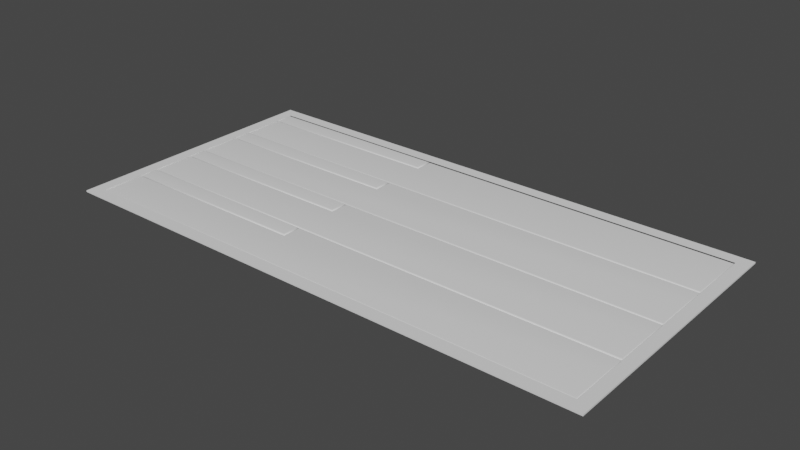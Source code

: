 # Source: Scoreboard.blend  (saved by Blender 3.6.11; exported with 4.5.12 LTS)
import bpy
from mathutils import Matrix  # noqa: F401  (used for matrix-valued properties, if any)

bpy.ops.wm.read_factory_settings(use_empty=True)
scene = bpy.context.scene
scene.name = 'Scene'

# ---- collections
col_collection = bpy.data.collections.new('Collection'); scene.collection.children.link(col_collection)
col_collection_2 = bpy.data.collections.new('Collection 2'); scene.collection.children.link(col_collection_2)

# ---- world
world_world = bpy.data.worlds.new('World'); scene.world = world_world
world_world.use_nodes = True; world_world.node_tree.nodes.clear()
_N = world_world.node_tree.nodes; _L = world_world.node_tree.links
n0 = _N.new('ShaderNodeOutputWorld'); n0.name = 'World Output'; n0.location = (300, 300)
n1 = _N.new('ShaderNodeBackground'); n1.name = 'Background'; n1.location = (10, 300)
n1.inputs[0].default_value = (0.05088, 0.05088, 0.05088, 1.0)
_L.new(n1.outputs[0], n0.inputs[0])
n0.is_active_output = True
world_world.color = (0.05088, 0.05088, 0.05088)
world_world.use_sun_shadow = False
world_world.sun_shadow_jitter_overblur = 0.0

# ---- meshes
me_plane = bpy.data.meshes.new('Plane')
me_plane.from_pydata([(1001.0, 489.0, 2.135), (23.0, 489.0, 3.0), (23.0, 489.0, -0.8654), (1001.0, 489.0, -0.952), (0.0, 0.0, 0.0), (1024.0, 0.0, 0.0), (0.0, 512.0, 0.0), (1024.0, 512.0, 0.0), (23.0, 489.0, 4.768e-07), (23.0, 0.0, 0.0), (1001.0, 0.0, 0.0), (0.0, 23.0, 0.0), (1024.0, 23.0, 0.0), (1024.0, 489.0, 0.0), (0.0, 489.0, 0.0), (23.0, 512.0, 0.0), (1001.0, 512.0, 0.0), (23.0, 23.0, 3.0), (1001.0, 489.0, 3.0), (23.0, 489.0, 3.0), (0.0, 23.0, 3.0), (0.0, 0.0, 3.0), (1001.0, 0.0, 3.0), (1024.0, 0.0, 3.0), (1024.0, 489.0, 3.0), (1024.0, 512.0, 3.0), (23.0, 512.0, 3.0), (0.0, 512.0, 3.0), (0.0, 489.0, 3.0), (1024.0, 23.0, 3.0), (23.0, 0.0, 3.0), (1001.0, 512.0, 3.0), (1001.0, 23.0, 0.0), (23.0, 23.0, 4.768e-07), (1001.0, 23.0, 3.0), (1001.0, 372.0, 0.0), (1001.0, 489.0, 0.0), (23.0, 337.0, 0.0), (1001.0, 337.0, 0.0), (1001.0, 256.0, 0.0), (1001.0, 221.0, 0.0), (390.0, 454.0, 0.0), (1001.0, 140.0, 0.0), (1001.0, 105.0, 0.0), (390.0, 105.0, 0.0), (390.0, 221.0, 0.0), (390.0, 337.0, 0.0), (23.0, 489.0, 0.0), (390.0, 489.0, 0.0), (23.0, 256.0, 0.0), (1001.0, 372.0, 0.0), (390.0, 372.0, 0.0), (23.0, 454.0, 0.0), (23.0, 372.0, 0.0), (23.0, 372.0, 0.0), (390.0, 489.0, 0.0), (390.0, 140.0, 0.0), (390.0, 256.0, 0.0), (1001.0, 256.0, 0.0), (23.0, 221.0, 0.0), (23.0, 256.0, 0.0), (1001.0, 140.0, 0.0), (390.0, 140.0, 0.0), (23.0, 140.0, 0.0), (23.0, 105.0, 0.0), (23.0, 140.0, 0.0), (1001.0, 23.0, 0.0), (390.0, 23.0, 0.0), (23.0, 23.0, 0.0), (23.0, 105.0, 0.0), (390.0, 105.0, 0.0), (390.0, 140.0, 0.0), (23.0, 337.0, 0.0), (390.0, 337.0, 0.0), (390.0, 221.0, 0.0), (390.0, 256.0, 0.0), (390.0, 372.0, 0.0), (23.0, 221.0, 0.0), (390.0, 454.0, 0.0), (23.0, 454.0, 0.0), (390.0, 372.0, -1.0), (393.0, 369.0, 2.0), (390.1, 371.9, -0.2235), (390.4, 371.6, 0.5), (390.9, 371.1, 1.121), (391.5, 370.5, 1.598), (392.2, 369.8, 1.898), (998.0, 369.0, 2.0), (1001.0, 372.0, -1.0), (998.8, 369.8, 1.898), (999.5, 370.5, 1.598), (1000.0, 371.1, 1.121), (1001.0, 371.6, 0.5), (1001.0, 371.9, -0.2235), (998.0, 337.0, 2.0), (1001.0, 337.0, -1.0), (998.8, 337.0, 1.898), (999.5, 337.0, 1.598), (1000.0, 337.0, 1.121), (1001.0, 337.0, 0.5), (1001.0, 337.0, -0.2235), (1001.0, 256.0, -1.0), (998.0, 253.0, 2.0), (1001.0, 255.9, -0.2235), (1001.0, 255.6, 0.5), (1000.0, 255.1, 1.121), (999.5, 254.5, 1.598), (998.8, 253.8, 1.898), (998.0, 221.0, 2.0), (1001.0, 221.0, -1.0), (998.8, 221.0, 1.898), (999.5, 221.0, 1.598), (1000.0, 221.0, 1.121), (1001.0, 221.0, 0.5), (1001.0, 221.0, -0.2235), (1001.0, 140.0, -1.0), (998.0, 137.0, 2.0), (1001.0, 139.9, -0.2235), (1001.0, 139.6, 0.5), (1000.0, 139.1, 1.121), (999.5, 138.5, 1.598), (998.8, 137.8, 1.898), (998.0, 105.0, 2.0), (1001.0, 105.0, -1.0), (998.8, 105.0, 1.898), (999.5, 105.0, 1.598), (1000.0, 105.0, 1.121), (1001.0, 105.0, 0.5), (1001.0, 105.0, -0.2235), (23.0, 105.0, -1.0), (26.0, 102.0, 2.0), (23.1, 104.9, -0.2235), (23.4, 104.6, 0.5), (23.88, 104.1, 1.121), (24.5, 103.5, 1.598), (25.22, 102.8, 1.898), (393.0, 102.0, 2.0), (390.0, 105.0, -1.0), (392.2, 102.8, 1.898), (391.5, 103.5, 1.598), (390.9, 104.1, 1.121), (390.4, 104.6, 0.5), (390.1, 104.9, -0.2235), (390.0, 140.0, -1.0), (393.0, 137.0, 2.0), (390.1, 139.9, -0.2235), (390.4, 139.6, 0.5), (390.9, 139.1, 1.121), (391.5, 138.5, 1.598), (392.2, 137.8, 1.898), (390.0, 256.0, -1.0), (393.0, 253.0, 2.0), (390.1, 255.9, -0.2235), (390.4, 255.6, 0.5), (390.9, 255.1, 1.121), (391.5, 254.5, 1.598), (392.2, 253.8, 1.898), (998.0, 259.0, 2.0), (1001.0, 256.0, -1.0), (998.8, 258.2, 1.898), (999.5, 257.5, 1.598), (1000.0, 256.9, 1.121), (1001.0, 256.4, 0.5), (1001.0, 256.1, -0.2235), (26.0, 259.0, 2.0), (23.0, 256.0, -1.0), (25.22, 258.2, 1.898), (24.5, 257.5, 1.598), (23.88, 256.9, 1.121), (23.4, 256.4, 0.5), (23.1, 256.1, -0.2235), (26.0, 375.0, 2.0), (23.0, 372.0, -1.0), (25.22, 374.2, 1.898), (24.5, 373.5, 1.598), (23.88, 372.9, 1.121), (23.4, 372.4, 0.5), (23.1, 372.1, -0.2235), (1001.0, 372.0, -1.0), (998.0, 375.0, 2.0), (1001.0, 372.1, -0.2235), (1001.0, 372.4, 0.5), (1000.0, 372.9, 1.121), (999.5, 373.5, 1.598), (998.8, 374.2, 1.898), (26.0, 451.0, 2.0), (23.0, 454.0, -1.0), (25.22, 451.8, 1.898), (24.5, 452.5, 1.598), (23.88, 453.1, 1.121), (23.4, 453.6, 0.5), (23.1, 453.9, -0.2235), (1001.0, 489.0, -1.0), (998.0, 486.0, 2.0), (1001.0, 488.9, -0.2235), (1001.0, 488.6, 0.5), (1000.0, 488.1, 1.121), (999.5, 487.5, 1.598), (998.8, 486.8, 1.898), (390.0, 489.0, -1.0), (393.0, 486.0, 2.0), (390.1, 488.9, -0.2235), (390.4, 488.6, 0.5), (390.9, 488.1, 1.121), (391.5, 487.5, 1.598), (392.2, 486.8, 1.898), (390.0, 454.0, -1.0), (393.0, 451.0, 2.0), (390.1, 453.9, -0.2235), (390.4, 453.6, 0.5), (390.9, 453.1, 1.121), (391.5, 452.5, 1.598), (392.2, 451.8, 1.898), (26.0, 334.0, 2.0), (23.0, 337.0, -1.0), (25.22, 334.8, 1.898), (24.5, 335.5, 1.598), (23.88, 336.1, 1.121), (23.4, 336.6, 0.5), (23.1, 336.9, -0.2235), (390.0, 143.0, 2.0), (390.0, 140.0, -1.0), (390.0, 142.2, 1.898), (390.0, 141.5, 1.598), (390.0, 140.9, 1.121), (390.0, 140.4, 0.5), (390.0, 140.1, -0.2235), (1001.0, 140.0, -1.0), (998.0, 143.0, 2.0), (1001.0, 140.1, -0.2235), (1001.0, 140.4, 0.5), (1000.0, 140.9, 1.121), (999.5, 141.5, 1.598), (998.8, 142.2, 1.898), (26.0, 143.0, 2.0), (23.0, 140.0, -1.0), (25.22, 142.2, 1.898), (24.5, 141.5, 1.598), (23.88, 140.9, 1.121), (23.4, 140.4, 0.5), (23.1, 140.1, -0.2235), (26.0, 218.0, 2.0), (23.0, 221.0, -1.0), (25.22, 218.8, 1.898), (24.5, 219.5, 1.598), (23.88, 220.1, 1.121), (23.4, 220.6, 0.5), (23.1, 220.9, -0.2235), (390.0, 26.0, 2.0), (390.0, 23.0, -1.0), (390.0, 25.22, 1.898), (390.0, 24.5, 1.598), (390.0, 23.88, 1.121), (390.0, 23.4, 0.5), (390.0, 23.1, -0.2235), (1001.0, 23.0, -1.0), (998.0, 26.0, 2.0), (1001.0, 23.1, -0.2235), (1001.0, 23.4, 0.5), (1000.0, 23.88, 1.121), (999.5, 24.5, 1.598), (998.8, 25.22, 1.898), (26.0, 26.0, 2.0), (23.0, 23.0, -1.0), (25.22, 25.22, 1.898), (24.5, 24.5, 1.598), (23.88, 23.88, 1.121), (23.4, 23.4, 0.5), (23.1, 23.1, -0.2235), (393.0, 334.0, 2.0), (390.0, 337.0, -1.0), (392.2, 334.8, 1.898), (391.5, 335.5, 1.598), (390.9, 336.1, 1.121), (390.4, 336.6, 0.5), (390.1, 336.9, -0.2235), (390.0, 221.0, -1.0), (393.0, 218.0, 2.0), (390.1, 220.9, -0.2235), (390.4, 220.6, 0.5), (390.9, 220.1, 1.121), (391.5, 219.5, 1.598), (392.2, 218.8, 1.898), (23.0, 337.0, -0.5), (26.0, 340.0, 2.5), (23.1, 337.1, 0.2765), (23.4, 337.4, 1.0), (23.88, 337.9, 1.621), (24.5, 338.5, 2.098), (25.22, 339.2, 2.398), (26.0, 369.0, 2.5), (23.0, 372.0, -0.5), (25.22, 369.8, 2.398), (24.5, 370.5, 2.098), (23.88, 371.1, 1.621), (23.4, 371.6, 1.0), (23.1, 371.9, 0.2765), (390.0, 337.0, -0.5), (387.0, 340.0, 2.5), (389.9, 337.1, 0.2765), (389.6, 337.4, 1.0), (389.1, 337.9, 1.621), (388.5, 338.5, 2.098), (387.8, 339.2, 2.398), (26.0, 108.0, 2.5), (23.0, 105.0, -0.5), (25.22, 107.2, 2.398), (24.5, 106.5, 2.098), (23.88, 105.9, 1.621), (23.4, 105.4, 1.0), (23.1, 105.1, 0.2765), (390.0, 105.0, -0.5), (387.0, 108.0, 2.5), (389.9, 105.1, 0.2765), (389.6, 105.4, 1.0), (389.1, 105.9, 1.621), (388.5, 106.5, 2.098), (387.8, 107.2, 2.398), (23.0, 221.0, -0.5), (26.0, 224.0, 2.5), (23.1, 221.1, 0.2765), (23.4, 221.4, 1.0), (23.88, 221.9, 1.621), (24.5, 222.5, 2.098), (25.22, 223.2, 2.398), (26.0, 253.0, 2.5), (23.0, 256.0, -0.5), (25.22, 253.8, 2.398), (24.5, 254.5, 2.098), (23.88, 255.1, 1.621), (23.4, 255.6, 1.0), (23.1, 255.9, 0.2765), (26.0, 486.0, 2.5), (23.0, 489.0, -0.5), (25.22, 486.8, 2.398), (24.5, 487.5, 2.098), (23.88, 488.1, 1.621), (23.4, 488.6, 1.0), (23.1, 488.9, 0.2765), (23.0, 454.0, -0.5), (26.0, 457.0, 2.5), (23.1, 454.1, 0.2765), (23.4, 454.4, 1.0), (23.88, 454.9, 1.621), (24.5, 455.5, 2.098), (25.22, 456.2, 2.398), (387.0, 486.0, 2.5), (390.0, 489.0, -0.5), (387.8, 486.8, 2.398), (388.5, 487.5, 2.098), (389.1, 488.1, 1.621), (389.6, 488.6, 1.0), (389.9, 488.9, 0.2765), (387.0, 224.0, 2.5), (390.0, 221.0, -0.5), (387.8, 223.2, 2.398), (388.5, 222.5, 2.098), (389.1, 221.9, 1.621), (389.6, 221.4, 1.0), (389.9, 221.1, 0.2765), (390.0, 256.0, -0.5), (387.0, 253.0, 2.5), (389.9, 255.9, 0.2765), (389.6, 255.6, 1.0), (389.1, 255.1, 1.621), (388.5, 254.5, 2.098), (387.8, 253.8, 2.398), (390.0, 140.0, -0.5), (387.0, 137.0, 2.5), (389.9, 139.9, 0.2765), (389.6, 139.6, 1.0), (389.1, 139.1, 1.621), (388.5, 138.5, 2.098), (387.8, 137.8, 2.398), (390.0, 372.0, -0.5), (387.0, 369.0, 2.5), (389.9, 371.9, 0.2765), (389.6, 371.6, 1.0), (389.1, 371.1, 1.621), (388.5, 370.5, 2.098), (387.8, 369.8, 2.398), (387.0, 457.0, 2.5), (390.0, 454.0, -0.5), (387.8, 456.2, 2.398), (388.5, 455.5, 2.098), (389.1, 454.9, 1.621), (389.6, 454.4, 1.0), (389.9, 454.1, 0.2765), (26.0, 137.0, 2.5), (23.0, 140.0, -0.5), (25.22, 137.8, 2.398), (24.5, 138.5, 2.098), (23.88, 139.1, 1.621), (23.4, 139.6, 1.0), (23.1, 139.9, 0.2765)], [(1, 2), (0, 3)], [(10, 5, 23, 22), (11, 4, 21, 20), (4, 9, 30, 21), (6, 14, 28, 27), (5, 12, 29, 23), (9, 10, 22, 30), (30, 17, 20, 21), (24, 25, 31, 18), (28, 19, 26, 27), (13, 24, 29, 12), (13, 7, 25, 24), (7, 16, 31, 25), (14, 11, 20, 28), (15, 6, 27, 26), (19, 18, 31, 26), (15, 26, 31, 16), (23, 29, 34, 22), (30, 22, 34, 17), (32, 33, 17, 34), (19, 17, 33, 8), (17, 19, 28, 20), (29, 24, 18, 34), (73, 72, 53, 51), (79, 47, 48, 41), (74, 77, 60, 57), (54, 52, 78, 55, 36, 35), (70, 69, 65, 56), (76, 50, 38, 58, 49, 37, 46), (75, 39, 40, 61, 62, 63, 59, 45), (44, 71, 42, 43, 66, 67, 68, 64), (52, 54, 172, 186), (76, 46, 270, 80), (39, 75, 150, 101), (42, 71, 143, 115), (40, 39, 101, 109), (71, 44, 137, 143), (44, 64, 129, 137), (54, 35, 178, 172), (62, 61, 227, 221), (81, 269, 213, 164, 157, 94, 87), (37, 49, 165, 214), (38, 50, 88, 95), (171, 179, 193, 200, 207, 185), (49, 58, 158, 165), (58, 38, 95, 158), (63, 62, 221, 235), (35, 36, 192, 178), (67, 66, 255, 249), (151, 277, 241, 234, 220, 228, 108, 102), (59, 63, 235, 242), (78, 52, 186, 206), (36, 55, 199, 192), (55, 78, 206, 199), (136, 130, 262, 248, 256, 122, 116, 144), (45, 59, 242, 276), (64, 68, 263, 129), (43, 42, 115, 123), (66, 43, 123, 255), (68, 67, 249, 263), (46, 37, 214, 270), (61, 40, 109, 227), (53, 72, 283, 291), (75, 45, 276, 150), (72, 73, 297, 283), (48, 47, 333, 347), (77, 74, 354, 318), (65, 69, 305, 389), (51, 53, 291, 374), (56, 65, 389, 367), (340, 381, 346, 332), (57, 60, 326, 360), (60, 77, 318, 326), (79, 41, 382, 339), (47, 79, 339, 333), (69, 70, 311, 305), (312, 368, 388, 304), (74, 57, 360, 354), (298, 375, 290, 284), (70, 56, 367, 311), (41, 48, 347, 382), (353, 361, 325, 319), (73, 51, 374, 297), (81, 87, 89, 86), (86, 89, 90, 85), (85, 90, 91, 84), (84, 91, 92, 83), (83, 92, 93, 82), (82, 93, 88, 80), (87, 94, 96, 89), (89, 96, 97, 90), (90, 97, 98, 91), (91, 98, 99, 92), (92, 99, 100, 93), (93, 100, 95, 88), (102, 108, 110, 107), (107, 110, 111, 106), (106, 111, 112, 105), (105, 112, 113, 104), (104, 113, 114, 103), (103, 114, 109, 101), (116, 122, 124, 121), (121, 124, 125, 120), (120, 125, 126, 119), (119, 126, 127, 118), (118, 127, 128, 117), (117, 128, 123, 115), (130, 136, 138, 135), (135, 138, 139, 134), (134, 139, 140, 133), (133, 140, 141, 132), (132, 141, 142, 131), (131, 142, 137, 129), (144, 116, 121, 149), (149, 121, 120, 148), (148, 120, 119, 147), (147, 119, 118, 146), (146, 118, 117, 145), (145, 117, 115, 143), (151, 102, 107, 156), (156, 107, 106, 155), (155, 106, 105, 154), (154, 105, 104, 153), (153, 104, 103, 152), (152, 103, 101, 150), (158, 95, 100, 163), (163, 100, 99, 162), (162, 99, 98, 161), (161, 98, 97, 160), (160, 97, 96, 159), (159, 96, 94, 157), (165, 158, 163, 170), (170, 163, 162, 169), (169, 162, 161, 168), (168, 161, 160, 167), (167, 160, 159, 166), (166, 159, 157, 164), (172, 178, 180, 177), (177, 180, 181, 176), (176, 181, 182, 175), (175, 182, 183, 174), (174, 183, 184, 173), (173, 184, 179, 171), (186, 172, 177, 191), (191, 177, 176, 190), (190, 176, 175, 189), (189, 175, 174, 188), (188, 174, 173, 187), (187, 173, 171, 185), (178, 192, 194, 180), (180, 194, 195, 181), (181, 195, 196, 182), (182, 196, 197, 183), (183, 197, 198, 184), (184, 198, 193, 179), (192, 199, 201, 194), (194, 201, 202, 195), (195, 202, 203, 196), (196, 203, 204, 197), (197, 204, 205, 198), (198, 205, 200, 193), (207, 200, 205, 212), (212, 205, 204, 211), (211, 204, 203, 210), (210, 203, 202, 209), (209, 202, 201, 208), (208, 201, 199, 206), (214, 165, 170, 219), (219, 170, 169, 218), (218, 169, 168, 217), (217, 168, 167, 216), (216, 167, 166, 215), (215, 166, 164, 213), (221, 227, 229, 226), (226, 229, 230, 225), (225, 230, 231, 224), (224, 231, 232, 223), (223, 232, 233, 222), (222, 233, 228, 220), (235, 221, 226, 240), (240, 226, 225, 239), (239, 225, 224, 238), (238, 224, 223, 237), (237, 223, 222, 236), (236, 222, 220, 234), (242, 235, 240, 247), (247, 240, 239, 246), (246, 239, 238, 245), (245, 238, 237, 244), (244, 237, 236, 243), (243, 236, 234, 241), (227, 109, 114, 229), (229, 114, 113, 230), (230, 113, 112, 231), (231, 112, 111, 232), (232, 111, 110, 233), (233, 110, 108, 228), (249, 255, 257, 254), (254, 257, 258, 253), (253, 258, 259, 252), (252, 259, 260, 251), (251, 260, 261, 250), (250, 261, 256, 248), (263, 249, 254, 268), (268, 254, 253, 267), (267, 253, 252, 266), (266, 252, 251, 265), (265, 251, 250, 264), (264, 250, 248, 262), (136, 144, 149, 138), (138, 149, 148, 139), (139, 148, 147, 140), (140, 147, 146, 141), (141, 146, 145, 142), (142, 145, 143, 137), (129, 263, 268, 131), (131, 268, 267, 132), (132, 267, 266, 133), (133, 266, 265, 134), (134, 265, 264, 135), (135, 264, 262, 130), (255, 123, 128, 257), (257, 128, 127, 258), (258, 127, 126, 259), (259, 126, 125, 260), (260, 125, 124, 261), (261, 124, 122, 256), (213, 269, 271, 215), (215, 271, 272, 216), (216, 272, 273, 217), (217, 273, 274, 218), (218, 274, 275, 219), (219, 275, 270, 214), (269, 81, 86, 271), (271, 86, 85, 272), (272, 85, 84, 273), (273, 84, 83, 274), (274, 83, 82, 275), (275, 82, 80, 270), (277, 151, 156, 282), (282, 156, 155, 281), (281, 155, 154, 280), (280, 154, 153, 279), (279, 153, 152, 278), (278, 152, 150, 276), (241, 277, 282, 243), (243, 282, 281, 244), (244, 281, 280, 245), (245, 280, 279, 246), (246, 279, 278, 247), (247, 278, 276, 242), (185, 207, 212, 187), (187, 212, 211, 188), (188, 211, 210, 189), (189, 210, 209, 190), (190, 209, 208, 191), (191, 208, 206, 186), (284, 290, 292, 289), (289, 292, 293, 288), (288, 293, 294, 287), (287, 294, 295, 286), (286, 295, 296, 285), (285, 296, 291, 283), (283, 297, 299, 285), (285, 299, 300, 286), (286, 300, 301, 287), (287, 301, 302, 288), (288, 302, 303, 289), (289, 303, 298, 284), (305, 311, 313, 310), (310, 313, 314, 309), (309, 314, 315, 308), (308, 315, 316, 307), (307, 316, 317, 306), (306, 317, 312, 304), (319, 325, 327, 324), (324, 327, 328, 323), (323, 328, 329, 322), (322, 329, 330, 321), (321, 330, 331, 320), (320, 331, 326, 318), (333, 339, 341, 338), (338, 341, 342, 337), (337, 342, 343, 336), (336, 343, 344, 335), (335, 344, 345, 334), (334, 345, 340, 332), (332, 346, 348, 334), (334, 348, 349, 335), (335, 349, 350, 336), (336, 350, 351, 337), (337, 351, 352, 338), (338, 352, 347, 333), (354, 360, 362, 359), (359, 362, 363, 358), (358, 363, 364, 357), (357, 364, 365, 356), (356, 365, 366, 355), (355, 366, 361, 353), (311, 367, 369, 313), (313, 369, 370, 314), (314, 370, 371, 315), (315, 371, 372, 316), (316, 372, 373, 317), (317, 373, 368, 312), (297, 374, 376, 299), (299, 376, 377, 300), (300, 377, 378, 301), (301, 378, 379, 302), (302, 379, 380, 303), (303, 380, 375, 298), (382, 347, 352, 387), (387, 352, 351, 386), (386, 351, 350, 385), (385, 350, 349, 384), (384, 349, 348, 383), (383, 348, 346, 381), (339, 382, 387, 341), (341, 387, 386, 342), (342, 386, 385, 343), (343, 385, 384, 344), (344, 384, 383, 345), (345, 383, 381, 340), (374, 291, 296, 376), (376, 296, 295, 377), (377, 295, 294, 378), (378, 294, 293, 379), (379, 293, 292, 380), (380, 292, 290, 375), (318, 354, 359, 320), (320, 359, 358, 321), (321, 358, 357, 322), (322, 357, 356, 323), (323, 356, 355, 324), (324, 355, 353, 319), (360, 326, 331, 362), (362, 331, 330, 363), (363, 330, 329, 364), (364, 329, 328, 365), (365, 328, 327, 366), (366, 327, 325, 361), (304, 388, 390, 306), (306, 390, 391, 307), (307, 391, 392, 308), (308, 392, 393, 309), (309, 393, 394, 310), (310, 394, 389, 305), (367, 389, 394, 369), (369, 394, 393, 370), (370, 393, 392, 371), (371, 392, 391, 372), (372, 391, 390, 373), (373, 390, 388, 368), (50, 76, 80, 88)])
me_plane.polygons.foreach_set('use_smooth', [True] * 353)
_uv = me_plane.uv_layers.new(name='UVMap')
_uv.uv.foreach_set('vector', [0.0, 0.0, 0.0, 0.0, 0.0, 0.0, 0.0, 0.0, 0.0, 0.0, 0.0, 0.0, 0.0, 0.0, 0.0, 0.0, 0.0, 0.0, 0.0, 0.0, 0.0, 0.0, 0.0, 0.0, 0.0, 0.0, 0.0, 0.0, 0.0, 0.0, 0.0, 0.0, 0.0, 0.0, 0.0, 0.0, 0.0, 0.0, 0.0, 0.0, 0.0, 0.0, 0.0, 0.0, 0.0, 0.0, 0.0, 0.0, 0.0, 0.5001, 0.9998, 0.5001, 0.9998, 0.9998, 0.0, 0.9998, 0.9998, 0.5002, 0.9998, 0.9999, 0.0, 0.9999, 0.0, 0.5002, 0.0, 0.0001499, 0.9998, 0.0001506, 0.9998, 0.4998, 0.0, 0.4999, 0.0, 0.0, 0.0, 0.0, 0.0, 0.0, 0.0, 0.0, 0.0, 0.0, 0.0, 0.0, 0.0, 0.0, 0.0, 0.0, 0.0, 0.0, 0.0, 0.0, 0.0, 0.0, 0.0, 0.0, 0.0, 0.0, 0.0, 0.0, 0.0, 0.0, 0.0, 0.0, 0.0, 0.0, 0.0, 0.0, 0.0, 0.0, 0.0, 0.0, 0.0, 4.0, 0.0, 0.0, 1.0, 0.0, 1.0, 4.0, 0.0, 0.0, 0.0, 0.0, 0.0, 0.0, 0.0, 0.0, 0.9999, 9.999e-05, 0.9999, 0.5, 0.0001008, 0.5, 0.0001008, 9.999e-05, 1.0, 8.345e-07, 1.0, 4.0, 1.612e-05, 4.0, 0.0, 0.0, 0.9454, 0.2657, 0.0, 0.0, 1.0, 0.09767, 0.0, 0.0, 1.0, 1.903, 1.0, 0.09767, 0.0, 0.0, 0.0, 0.0, 1.0, 0.0, 1.0, 2.0, 0.0, 2.0, 4.768e-07, 0.0, 1.615e-05, 2.0, 0.0, 3.159e-06, 1.0, 0.0, 1.0, 2.0, 0.1247, 0.1248, 0.1247, 0.1248, 0.0, 0.1248, 0.0, 0.1248, 0.0, 0.1248, 0.0, 0.1248, 0.0, 1.214, 0.0, 1.214, 0.1247, 0.1248, 0.1247, 0.1248, 0.0, 0.1248, 0.0, 0.1248, 0.0, 0.1248, 0.0, 0.1248, 0.0, 1.214, 0.0, 0.1248, 0.0, 2.302, 0.0, 2.302, 0.1247, 0.1248, 0.1247, 0.1248, 0.0, 0.1248, 0.0, 0.1248, 0.0, 0.1248, 0.0, 2.302, 0.1247, 2.302, 0.1247, 2.302, 0.1247, 0.1248, 0.1247, 0.1248, 0.1247, 0.1248, 0.0, 0.1248, 0.0, 2.302, 0.1247, 2.302, 0.1247, 2.302, 0.1247, 0.1248, 0.1247, 0.1248, 0.1247, 0.1248, 0.1247, 0.1248, 0.1247, 0.1248, 0.0, 0.1248, 0.0, 2.302, 0.1247, 2.302, 0.1247, 2.302, 0.1247, 0.1248, 0.1247, 0.1248, 0.1247, 0.1248, 0.0, 0.1248, 0.0, 0.1248, 0.0, 0.1248, 0.0, 0.1248, 0.0, 0.1248, 0.1247, 0.1248, 0.1247, 0.1248, 0.0, 0.1248, 0.0, 2.302, 0.0, 0.1248, 0.0, 0.1248, 0.0, 2.302, 0.0, 2.302, 0.0, 0.1248, 0.0, 0.1248, 0.0, 2.302, 0.1247, 2.302, 0.0, 2.302, 0.0, 2.302, 0.1247, 2.302, 0.0, 0.1248, 0.1247, 0.1248, 0.1247, 0.1248, 0.0, 0.1248, 0.1247, 0.1248, 0.1247, 0.1248, 0.1247, 0.1248, 0.1247, 0.1248, 0.0, 0.1248, 0.0, 2.302, 0.0, 2.302, 0.0, 0.1248, 0.1247, 0.1248, 0.1247, 2.302, 0.1247, 2.302, 0.1247, 0.1248, 0.006196, 0.1457, 0.1057, 0.2265, 0.1247, 0.1269, 0.1247, 0.1298, 0.1238, 2.295, 0.1147, 2.294, 0.008336, 2.293, 0.1247, 0.1248, 0.1247, 0.1248, 0.1247, 0.1248, 0.1247, 0.1248, 0.1247, 2.302, 0.0, 2.302, 0.0, 2.302, 0.1247, 2.302, 0.0, 0.1319, 0.0, 2.295, 0.0, 2.293, 0.0, 0.1845, 0.0, 1.03, 0.0, 0.133, 0.1247, 0.1248, 0.1247, 2.302, 0.1247, 2.302, 0.1247, 0.1248, 0.1247, 2.302, 0.1247, 2.302, 0.1247, 2.302, 0.1247, 2.302, 0.1247, 0.1248, 0.1247, 0.1248, 0.1247, 0.1248, 0.1247, 0.1248, 0.0, 2.302, 0.0, 2.302, 0.0, 2.302, 0.0, 2.302, 0.1247, 0.1248, 0.1247, 2.302, 0.1247, 2.302, 0.1247, 0.1248, 0.006196, 0.1356, 0.1057, 0.1552, 0.1247, 0.1252, 0.1247, 0.1252, 0.1232, 0.1351, 0.1238, 2.292, 0.1147, 2.292, 0.008336, 2.292, 0.1247, 0.1248, 0.1247, 0.1248, 0.1247, 0.1248, 0.1247, 0.1248, 0.0, 1.214, 0.0, 0.1248, 0.0, 0.1248, 0.0, 1.214, 0.0, 2.302, 0.0, 0.1248, 0.0, 0.1248, 0.0, 2.302, 0.0, 0.1248, 0.0, 1.214, 0.0, 1.214, 0.0, 0.1248, 0.1056, 0.1552, 0.1247, 0.1252, 0.1247, 0.1252, 0.1232, 0.1351, 0.1238, 2.292, 0.1147, 2.292, 0.008328, 2.292, 0.006181, 0.1357, 0.1247, 0.1248, 0.1247, 0.1248, 0.1247, 0.1248, 0.1247, 0.1248, 0.1247, 0.1248, 0.1247, 0.1248, 0.1247, 0.1248, 0.1247, 0.1248, 0.1247, 2.302, 0.0, 2.302, 0.0, 2.302, 0.1247, 2.302, 0.1247, 2.302, 0.1247, 2.302, 0.1247, 2.302, 0.1247, 2.302, 0.1247, 0.1248, 0.1247, 0.1248, 0.1247, 0.1248, 0.1247, 0.1248, 0.1247, 0.1248, 0.1247, 0.1248, 0.1247, 0.1248, 0.1247, 0.1248, 0.1247, 2.302, 0.1247, 2.302, 0.1247, 2.302, 0.1247, 2.302, 0.0, 0.1248, 0.1247, 0.1248, 0.1247, 0.1248, 0.0, 0.1248, 0.0, 0.1248, 0.1247, 0.1248, 0.1247, 0.1248, 0.0, 0.1248, 0.1247, 0.1248, 0.1247, 0.1248, 0.1247, 0.1248, 0.1247, 0.1248, 0.0, 1.214, 0.0, 0.1248, 0.0, 0.1248, 0.0, 1.214, 0.1247, 0.1248, 0.1247, 0.1248, 0.1247, 0.1248, 0.1247, 0.1248, 0.0, 0.1248, 0.1247, 0.1248, 0.1247, 0.1248, 0.0, 0.1248, 0.0, 0.1248, 0.0, 0.1248, 0.0, 0.1248, 0.0, 0.1248, 0.0, 0.1248, 0.0, 0.1248, 0.0, 0.1248, 0.0, 0.1248, 0.0, 0.1337, 0.0, 1.205, 0.0, 1.205, 0.0, 0.1337, 0.0, 0.1248, 0.0, 0.1248, 0.0, 0.1248, 0.0, 0.1248, 0.0, 0.1248, 0.1247, 0.1248, 0.1247, 0.1248, 0.0, 0.1248, 0.0, 0.1248, 0.0, 1.214, 0.0, 1.214, 0.0, 0.1248, 0.0, 0.1248, 0.0, 0.1248, 0.0, 0.1248, 0.0, 0.1248, 0.1247, 0.1248, 0.1247, 0.1248, 0.1247, 0.1248, 0.1247, 0.1248, 0.1141, 0.1248, 0.01069, 0.1248, 0.01069, 0.1248, 0.1141, 0.1248, 0.1247, 0.1248, 0.0, 0.1248, 0.0, 0.1248, 0.1247, 0.1248, 0.1141, 0.1248, 0.01069, 0.1248, 0.01069, 0.1248, 0.1141, 0.1248, 0.1247, 0.1248, 0.0, 0.1248, 0.0, 0.1248, 0.1247, 0.1248, 0.0, 1.214, 0.0, 1.214, 0.0, 1.214, 0.0, 1.214, 0.1141, 0.1248, 0.01069, 0.1248, 0.01069, 0.1248, 0.1141, 0.1248, 0.1247, 0.1248, 0.0, 0.1248, 0.0, 0.1248, 0.1247, 0.1248, 0.006196, 0.1457, 0.008336, 2.293, 0.006214, 2.295, 0.004626, 0.1402, 0.004626, 0.1402, 0.006214, 2.295, 0.004213, 2.298, 0.003141, 0.1351, 0.003141, 0.1351, 0.004213, 2.298, 0.001566, 2.301, 0.001566, 0.1263, 0.001566, 0.1263, 0.001566, 2.301, 0.0007163, 2.302, 0.0007163, 0.1255, 0.0007163, 0.1255, 0.0007163, 2.302, 0.0001822, 2.302, 0.0001822, 0.1249, 0.0001822, 0.1249, 0.0001822, 2.302, 0.0, 2.302, 0.0, 0.1248, 0.008336, 2.293, 0.1147, 2.294, 0.1172, 2.296, 0.006214, 2.295, 0.006214, 2.295, 0.1172, 2.296, 0.1196, 2.298, 0.004213, 2.298, 0.004213, 2.298, 0.1196, 2.298, 0.1247, 2.302, 0.001566, 2.301, 0.001566, 2.301, 0.1247, 2.302, 0.1247, 2.302, 0.0007163, 2.302, 0.0007163, 2.302, 0.1247, 2.302, 0.1247, 2.302, 0.0001822, 2.302, 0.0001822, 2.302, 0.1247, 2.302, 0.1247, 2.302, 0.0, 2.302, 0.008336, 2.292, 0.1147, 2.292, 0.1172, 2.295, 0.006214, 2.295, 0.006214, 2.295, 0.1172, 2.295, 0.1196, 2.297, 0.004213, 2.297, 0.004213, 2.297, 0.1196, 2.297, 0.1247, 2.302, 0.001566, 2.301, 0.001566, 2.301, 0.1247, 2.302, 0.1247, 2.302, 0.0007163, 2.302, 0.0007163, 2.302, 0.1247, 2.302, 0.1247, 2.302, 0.0001822, 2.302, 0.0001822, 2.302, 0.1247, 2.302, 0.1247, 2.302, 0.0, 2.302, 0.008328, 2.292, 0.1147, 2.292, 0.1172, 2.295, 0.006208, 2.295, 0.006208, 2.295, 0.1172, 2.295, 0.1196, 2.297, 0.004209, 2.297, 0.004209, 2.297, 0.1196, 2.297, 0.1247, 2.302, 0.001566, 2.301, 0.001566, 2.301, 0.1247, 2.302, 0.1247, 2.302, 0.0007163, 2.302, 0.0007163, 2.302, 0.1247, 2.302, 0.1247, 2.302, 0.0001822, 2.302, 0.0001822, 2.302, 0.1247, 2.302, 0.1247, 2.302, 0.0, 2.302, 0.1247, 0.1252, 0.1056, 0.1552, 0.1095, 0.1483, 0.1247, 0.1251, 0.1247, 0.1251, 0.1095, 0.1483, 0.1137, 0.1413, 0.1247, 0.125, 0.1247, 0.125, 0.1137, 0.1413, 0.1247, 0.1248, 0.1247, 0.1248, 0.1247, 0.1248, 0.1247, 0.1248, 0.1255, 0.1248, 0.1247, 0.1248, 0.1247, 0.1248, 0.1255, 0.1248, 0.1249, 0.1248, 0.1247, 0.1248, 0.1247, 0.1248, 0.1249, 0.1248, 0.1247, 0.1248, 0.1247, 0.1248, 0.006181, 0.1357, 0.008328, 2.292, 0.006208, 2.295, 0.004614, 0.1328, 0.004614, 0.1328, 0.006208, 2.295, 0.004209, 2.297, 0.003133, 0.1302, 0.003133, 0.1302, 0.004209, 2.297, 0.001566, 2.301, 0.001566, 0.1263, 0.001566, 0.1263, 0.001566, 2.301, 0.0007163, 2.302, 0.0007163, 0.1255, 0.0007163, 0.1255, 0.0007163, 2.302, 0.0001822, 2.302, 0.0001822, 0.1249, 0.0001822, 0.1249, 0.0001822, 2.302, 0.0, 2.302, 0.0, 0.1248, 0.006196, 0.1356, 0.008336, 2.292, 0.006214, 2.295, 0.004626, 0.1328, 0.004626, 0.1328, 0.006214, 2.295, 0.004213, 2.297, 0.003141, 0.1302, 0.003141, 0.1302, 0.004213, 2.297, 0.001566, 2.301, 0.001566, 0.1263, 0.001566, 0.1263, 0.001566, 2.301, 0.0007163, 2.302, 0.0007163, 0.1255, 0.0007163, 0.1255, 0.0007163, 2.302, 0.0001822, 2.302, 0.0001822, 0.1249, 0.0001822, 0.1249, 0.0001822, 2.302, 0.0, 2.302, 0.0, 0.1248, 0.1247, 2.302, 0.1247, 2.302, 0.1247, 2.302, 0.1247, 2.302, 0.1247, 2.302, 0.1247, 2.302, 0.1247, 2.302, 0.1247, 2.302, 0.1247, 2.302, 0.1247, 2.302, 0.1247, 2.302, 0.1247, 2.301, 0.1247, 2.301, 0.1247, 2.302, 0.1196, 2.298, 0.1243, 2.299, 0.1243, 2.299, 0.1196, 2.298, 0.1172, 2.296, 0.124, 2.297, 0.124, 2.297, 0.1172, 2.296, 0.1147, 2.294, 0.1238, 2.295, 0.1247, 0.1248, 0.1247, 2.302, 0.1247, 2.302, 0.1247, 0.1249, 0.1247, 0.1249, 0.1247, 2.302, 0.1247, 2.302, 0.1247, 0.1252, 0.1247, 0.1252, 0.1247, 2.302, 0.1247, 2.301, 0.1247, 0.1257, 0.1247, 0.1257, 0.1247, 2.301, 0.1243, 2.299, 0.1247, 0.1273, 0.1247, 0.1273, 0.1243, 2.299, 0.124, 2.297, 0.1247, 0.1285, 0.1247, 0.1285, 0.124, 2.297, 0.1238, 2.295, 0.1247, 0.1298, 0.0, 0.1248, 0.0, 2.302, 0.0, 2.302, 0.0, 0.1249, 0.0, 0.1249, 0.0, 2.302, 0.0, 2.302, 0.0, 0.1252, 0.0, 0.1252, 0.0, 2.302, 0.0, 2.301, 0.0, 0.1257, 0.0, 0.1257, 0.0, 2.301, 0.0, 2.299, 0.0, 0.1283, 0.0, 0.1283, 0.0, 2.299, 0.0, 2.297, 0.0, 0.13, 0.0, 0.13, 0.0, 2.297, 0.0, 2.295, 0.0, 0.1319, 0.0, 0.1248, 0.0, 0.1248, 0.0, 0.1249, 0.0, 0.1249, 0.0, 0.1249, 0.0, 0.1249, 0.0, 0.1252, 0.0, 0.1254, 0.0, 0.1254, 0.0, 0.1252, 0.0, 0.1257, 0.0, 0.1261, 0.0, 0.1261, 0.0, 0.1257, 0.0, 0.1283, 0.0, 0.1289, 0.0, 0.1289, 0.0, 0.1283, 0.0, 0.13, 0.0, 0.1309, 0.0, 0.1309, 0.0, 0.13, 0.0, 0.1319, 0.0, 0.133, 0.0, 2.302, 0.0, 2.302, 0.0, 2.302, 0.0, 2.302, 0.0, 2.302, 0.0, 2.302, 0.0, 2.302, 0.0, 2.302, 0.0, 2.302, 0.0, 2.302, 0.0, 2.301, 0.0, 2.301, 0.0, 2.301, 0.0, 2.301, 0.0, 2.298, 0.0, 2.299, 0.0, 2.299, 0.0, 2.298, 0.0, 2.295, 0.0, 2.297, 0.0, 2.297, 0.0, 2.295, 0.0, 2.293, 0.0, 2.295, 0.0, 2.302, 0.0, 0.1248, 0.0, 0.1265, 0.0, 2.302, 0.0, 2.302, 0.0, 0.1265, 0.0, 0.1317, 0.0, 2.302, 0.0, 2.302, 0.0, 0.1317, 0.0, 0.14, 0.0, 2.301, 0.0, 2.301, 0.0, 0.14, 0.0, 0.1551, 0.0, 2.298, 0.0, 2.298, 0.0, 0.1551, 0.0, 0.1694, 0.0, 2.295, 0.0, 2.295, 0.0, 0.1694, 0.0, 0.1845, 0.0, 2.293, 0.0, 1.03, 0.0, 0.1845, 0.0, 0.1694, 0.0, 1.067, 0.0, 1.067, 0.0, 0.1694, 0.0, 0.1551, 0.0, 1.108, 0.0, 1.108, 0.0, 0.1551, 0.0, 0.14, 0.0, 1.214, 0.0, 1.214, 0.0, 0.14, 0.0, 0.1317, 0.0, 1.22, 0.0, 1.22, 0.0, 0.1317, 0.0, 0.1265, 0.0, 1.215, 0.0, 1.215, 0.0, 0.1265, 0.0, 0.1248, 0.0, 1.214, 0.1247, 0.1248, 0.1247, 0.1248, 0.1247, 0.1249, 0.1247, 0.1248, 0.1247, 0.1248, 0.1247, 0.1249, 0.1247, 0.1252, 0.1247, 0.1248, 0.1247, 0.1248, 0.1247, 0.1252, 0.1247, 0.1257, 0.1247, 0.1248, 0.1247, 0.1248, 0.1247, 0.1257, 0.1247, 0.1273, 0.1247, 0.1258, 0.1247, 0.1258, 0.1247, 0.1273, 0.1247, 0.1285, 0.1247, 0.1263, 0.1247, 0.1263, 0.1247, 0.1285, 0.1247, 0.1298, 0.1247, 0.1269, 0.1247, 0.1248, 0.1247, 2.302, 0.1247, 2.302, 0.1247, 0.1248, 0.1247, 0.1248, 0.1247, 2.302, 0.1247, 2.302, 0.1247, 0.1248, 0.1247, 0.1248, 0.1247, 2.302, 0.1247, 2.301, 0.1247, 0.1248, 0.1247, 0.1248, 0.1247, 2.301, 0.1243, 2.297, 0.124, 0.13, 0.124, 0.13, 0.1243, 2.297, 0.124, 2.295, 0.1236, 0.1325, 0.1236, 0.1325, 0.124, 2.295, 0.1238, 2.292, 0.1232, 0.1351, 0.1247, 0.1248, 0.1247, 0.1248, 0.1247, 0.1248, 0.1247, 0.1248, 0.1247, 0.1248, 0.1247, 0.1248, 0.1247, 0.1248, 0.1247, 0.1248, 0.1247, 0.1248, 0.1247, 0.1248, 0.1247, 0.1248, 0.1247, 0.1248, 0.1247, 0.1248, 0.1247, 0.1248, 0.124, 0.13, 0.1247, 0.125, 0.1247, 0.125, 0.124, 0.13, 0.1236, 0.1325, 0.1247, 0.1251, 0.1247, 0.1251, 0.1236, 0.1325, 0.1232, 0.1351, 0.1247, 0.1252, 0.1247, 0.1248, 0.1247, 0.1248, 0.1247, 0.1248, 0.1247, 0.1248, 0.1247, 0.1248, 0.1247, 0.1248, 0.1247, 0.1248, 0.1247, 0.1248, 0.1247, 0.1248, 0.1247, 0.1248, 0.1247, 0.1248, 0.1247, 0.1248, 0.1247, 0.1248, 0.1247, 0.1248, 0.1247, 0.125, 0.1247, 0.125, 0.1247, 0.125, 0.1247, 0.125, 0.1247, 0.1251, 0.1247, 0.1251, 0.1247, 0.1251, 0.1247, 0.1251, 0.1247, 0.1252, 0.1247, 0.1252, 0.1247, 2.302, 0.1247, 2.302, 0.1247, 2.302, 0.1247, 2.302, 0.1247, 2.302, 0.1247, 2.302, 0.1247, 2.302, 0.1247, 2.302, 0.1247, 2.302, 0.1247, 2.302, 0.1247, 2.302, 0.1247, 2.301, 0.1247, 2.301, 0.1247, 2.302, 0.1196, 2.297, 0.1243, 2.297, 0.1243, 2.297, 0.1196, 2.297, 0.1172, 2.295, 0.124, 2.295, 0.124, 2.295, 0.1172, 2.295, 0.1147, 2.292, 0.1238, 2.292, 0.1247, 0.1248, 0.1247, 2.302, 0.1247, 2.302, 0.1247, 0.1248, 0.1247, 0.1248, 0.1247, 2.302, 0.1247, 2.302, 0.1247, 0.1248, 0.1247, 0.1248, 0.1247, 2.302, 0.1247, 2.301, 0.1247, 0.1248, 0.1247, 0.1248, 0.1247, 2.301, 0.1243, 2.297, 0.124, 0.13, 0.124, 0.13, 0.1243, 2.297, 0.124, 2.295, 0.1236, 0.1325, 0.1236, 0.1325, 0.124, 2.295, 0.1238, 2.292, 0.1232, 0.1351, 0.1247, 0.1248, 0.1247, 0.1248, 0.1247, 0.1248, 0.1247, 0.1248, 0.1247, 0.1248, 0.1247, 0.1248, 0.1247, 0.1248, 0.1247, 0.1248, 0.1247, 0.1248, 0.1247, 0.1248, 0.1247, 0.1248, 0.1247, 0.1248, 0.1247, 0.1248, 0.1247, 0.1248, 0.124, 0.13, 0.1247, 0.125, 0.1247, 0.125, 0.124, 0.13, 0.1236, 0.1325, 0.1247, 0.1251, 0.1247, 0.1251, 0.1236, 0.1325, 0.1232, 0.1351, 0.1247, 0.1252, 0.1056, 0.1552, 0.006181, 0.1357, 0.004614, 0.1328, 0.1095, 0.1483, 0.1095, 0.1483, 0.004614, 0.1328, 0.003133, 0.1302, 0.1137, 0.1413, 0.1137, 0.1413, 0.003133, 0.1302, 0.001566, 0.1263, 0.1247, 0.1248, 0.1247, 0.1248, 0.001566, 0.1263, 0.0007163, 0.1255, 0.1255, 0.1248, 0.1255, 0.1248, 0.0007163, 0.1255, 0.0001822, 0.1249, 0.1249, 0.1248, 0.1249, 0.1248, 0.0001822, 0.1249, 0.0, 0.1248, 0.1247, 0.1248, 0.1247, 0.1248, 0.1247, 0.1248, 0.1247, 0.1248, 0.1247, 0.1248, 0.1247, 0.1248, 0.1247, 0.1248, 0.1247, 0.1248, 0.1247, 0.1248, 0.1247, 0.1248, 0.1247, 0.1248, 0.1247, 0.1248, 0.1247, 0.1248, 0.1247, 0.1248, 0.1247, 0.1248, 0.1247, 0.125, 0.1247, 0.125, 0.1247, 0.125, 0.1247, 0.125, 0.1247, 0.1251, 0.1247, 0.1251, 0.1247, 0.1251, 0.1247, 0.1251, 0.1247, 0.1252, 0.1247, 0.1252, 0.1247, 2.302, 0.1247, 2.302, 0.1247, 2.302, 0.1247, 2.302, 0.1247, 2.302, 0.1247, 2.302, 0.1247, 2.302, 0.1247, 2.302, 0.1247, 2.302, 0.1247, 2.302, 0.1247, 2.302, 0.1247, 2.301, 0.1247, 2.301, 0.1247, 2.302, 0.1196, 2.297, 0.1243, 2.297, 0.1243, 2.297, 0.1196, 2.297, 0.1172, 2.295, 0.124, 2.295, 0.124, 2.295, 0.1172, 2.295, 0.1147, 2.292, 0.1238, 2.292, 0.1247, 0.1269, 0.1057, 0.2265, 0.1095, 0.2036, 0.1247, 0.1263, 0.1247, 0.1263, 0.1095, 0.2036, 0.1137, 0.1803, 0.1247, 0.1258, 0.1247, 0.1258, 0.1137, 0.1803, 0.1247, 0.1248, 0.1247, 0.1248, 0.1247, 0.1248, 0.1247, 0.1248, 0.1255, 0.1248, 0.1247, 0.1248, 0.1247, 0.1248, 0.1255, 0.1248, 0.1249, 0.1248, 0.1247, 0.1248, 0.1247, 0.1248, 0.1249, 0.1248, 0.1247, 0.1248, 0.1247, 0.1248, 0.1057, 0.2265, 0.006196, 0.1457, 0.004626, 0.1402, 0.1095, 0.2036, 0.1095, 0.2036, 0.004626, 0.1402, 0.003141, 0.1351, 0.1137, 0.1803, 0.1137, 0.1803, 0.003141, 0.1351, 0.001566, 0.1263, 0.1247, 0.1248, 0.1247, 0.1248, 0.001566, 0.1263, 0.0007163, 0.1255, 0.1255, 0.1248, 0.1255, 0.1248, 0.0007163, 0.1255, 0.0001822, 0.1249, 0.1249, 0.1248, 0.1249, 0.1248, 0.0001822, 0.1249, 0.0, 0.1248, 0.1247, 0.1248, 0.1057, 0.1552, 0.006196, 0.1356, 0.004626, 0.1328, 0.1095, 0.1483, 0.1095, 0.1483, 0.004626, 0.1328, 0.003141, 0.1302, 0.1137, 0.1413, 0.1137, 0.1413, 0.003141, 0.1302, 0.001566, 0.1263, 0.1247, 0.1248, 0.1247, 0.1248, 0.001566, 0.1263, 0.0007163, 0.1255, 0.1255, 0.1248, 0.1255, 0.1248, 0.0007163, 0.1255, 0.0001822, 0.1249, 0.1249, 0.1248, 0.1249, 0.1248, 0.0001822, 0.1249, 0.0, 0.1248, 0.1247, 0.1248, 0.1247, 0.1252, 0.1057, 0.1552, 0.1095, 0.1483, 0.1247, 0.1251, 0.1247, 0.1251, 0.1095, 0.1483, 0.1137, 0.1413, 0.1247, 0.125, 0.1247, 0.125, 0.1137, 0.1413, 0.1247, 0.1248, 0.1247, 0.1248, 0.1247, 0.1248, 0.1247, 0.1248, 0.1255, 0.1248, 0.1247, 0.1248, 0.1247, 0.1248, 0.1255, 0.1248, 0.1249, 0.1248, 0.1247, 0.1248, 0.1247, 0.1248, 0.1249, 0.1248, 0.1247, 0.1248, 0.1247, 0.1248, 0.0, 0.133, 0.0, 1.03, 0.0, 1.067, 0.0, 0.1309, 0.0, 0.1309, 0.0, 1.067, 0.0, 1.108, 0.0, 0.1289, 0.0, 0.1289, 0.0, 1.108, 0.0, 1.214, 0.0, 0.1261, 0.0, 0.1261, 0.0, 1.214, 0.0, 1.22, 0.0, 0.1254, 0.0, 0.1254, 0.0, 1.22, 0.0, 1.215, 0.0, 0.1249, 0.0, 0.1249, 0.0, 1.215, 0.0, 1.214, 0.0, 0.1248, 0.1141, 0.1248, 0.01069, 0.1248, 0.007925, 0.1248, 0.1168, 0.1248, 0.1168, 0.1248, 0.007925, 0.1248, 0.005346, 0.1248, 0.1194, 0.1248, 0.1194, 0.1248, 0.005346, 0.1248, 0.001566, 0.1248, 0.1232, 0.1248, 0.1232, 0.1248, 0.001566, 0.1248, 0.0007163, 0.1248, 0.124, 0.1248, 0.124, 0.1248, 0.0007163, 0.1248, 0.0001822, 0.1248, 0.1246, 0.1248, 0.1246, 0.1248, 0.0001822, 0.1248, 0.0, 0.1248, 0.1247, 0.1248, 0.1247, 0.1248, 0.1247, 0.1248, 0.1246, 0.1248, 0.1246, 0.1248, 0.1246, 0.1248, 0.1246, 0.1248, 0.124, 0.1248, 0.124, 0.1248, 0.124, 0.1248, 0.124, 0.1248, 0.1232, 0.1248, 0.1232, 0.1248, 0.1232, 0.1248, 0.1232, 0.1248, 0.1194, 0.1248, 0.1194, 0.1248, 0.1194, 0.1248, 0.1194, 0.1248, 0.1168, 0.1248, 0.1168, 0.1248, 0.1168, 0.1248, 0.1168, 0.1248, 0.1141, 0.1248, 0.1141, 0.1248, 0.1247, 0.1248, 0.1247, 0.1248, 0.1246, 0.1248, 0.1246, 0.1248, 0.1246, 0.1248, 0.1246, 0.1248, 0.124, 0.1248, 0.124, 0.1248, 0.124, 0.1248, 0.124, 0.1248, 0.1232, 0.1248, 0.1232, 0.1248, 0.1232, 0.1248, 0.1232, 0.1248, 0.1194, 0.1248, 0.1194, 0.1248, 0.1194, 0.1248, 0.1194, 0.1248, 0.1168, 0.1248, 0.1168, 0.1248, 0.1168, 0.1248, 0.1168, 0.1248, 0.1141, 0.1248, 0.1141, 0.1248, 0.1141, 0.1248, 0.01069, 0.1248, 0.007925, 0.1248, 0.1168, 0.1248, 0.1168, 0.1248, 0.007925, 0.1248, 0.005346, 0.1248, 0.1194, 0.1248, 0.1194, 0.1248, 0.005346, 0.1248, 0.001566, 0.1248, 0.1232, 0.1248, 0.1232, 0.1248, 0.001566, 0.1248, 0.0007163, 0.1248, 0.124, 0.1248, 0.124, 0.1248, 0.0007163, 0.1248, 0.0001822, 0.1248, 0.1246, 0.1248, 0.1246, 0.1248, 0.0001822, 0.1248, 0.0, 0.1248, 0.1247, 0.1248, 0.0, 0.1248, 0.0, 0.1248, 0.0, 0.1249, 0.0, 0.1249, 0.0, 0.1249, 0.0, 0.1249, 0.0, 0.1254, 0.0, 0.1254, 0.0, 0.1254, 0.0, 0.1254, 0.0, 0.1261, 0.0, 0.1261, 0.0, 0.1261, 0.0, 0.1261, 0.0, 0.1292, 0.0, 0.1292, 0.0, 0.1292, 0.0, 0.1292, 0.0, 0.1314, 0.0, 0.1314, 0.0, 0.1314, 0.0, 0.1314, 0.0, 0.1337, 0.0, 0.1337, 0.0, 0.1337, 0.0, 1.205, 0.0, 1.207, 0.0, 0.1314, 0.0, 0.1314, 0.0, 1.207, 0.0, 1.209, 0.0, 0.1292, 0.0, 0.1292, 0.0, 1.209, 0.0, 1.212, 0.0, 0.1261, 0.0, 0.1261, 0.0, 1.212, 0.0, 1.213, 0.0, 0.1254, 0.0, 0.1254, 0.0, 1.213, 0.0, 1.213, 0.0, 0.1249, 0.0, 0.1249, 0.0, 1.213, 0.0, 1.214, 0.0, 0.1248, 0.1247, 0.1248, 0.0, 0.1248, 0.0001822, 0.1248, 0.1246, 0.1248, 0.1246, 0.1248, 0.0001822, 0.1248, 0.0007163, 0.1248, 0.124, 0.1248, 0.124, 0.1248, 0.0007163, 0.1248, 0.001566, 0.1248, 0.1232, 0.1248, 0.1232, 0.1248, 0.001566, 0.1248, 0.005346, 0.1248, 0.1194, 0.1248, 0.1194, 0.1248, 0.005346, 0.1248, 0.007925, 0.1248, 0.1168, 0.1248, 0.1168, 0.1248, 0.007925, 0.1248, 0.01069, 0.1248, 0.1141, 0.1248, 0.1247, 0.1248, 0.0, 0.1248, 0.0001822, 0.1248, 0.1246, 0.1248, 0.1246, 0.1248, 0.0001822, 0.1248, 0.0007163, 0.1248, 0.124, 0.1248, 0.124, 0.1248, 0.0007163, 0.1248, 0.001566, 0.1248, 0.1232, 0.1248, 0.1232, 0.1248, 0.001566, 0.1248, 0.005346, 0.1248, 0.1194, 0.1248, 0.1194, 0.1248, 0.005346, 0.1248, 0.007925, 0.1248, 0.1168, 0.1248, 0.1168, 0.1248, 0.007925, 0.1248, 0.01069, 0.1248, 0.1141, 0.1248, 0.1247, 0.1248, 0.0, 0.1248, 0.0001822, 0.1248, 0.1246, 0.1248, 0.1246, 0.1248, 0.0001822, 0.1248, 0.0007163, 0.1248, 0.124, 0.1248, 0.124, 0.1248, 0.0007163, 0.1248, 0.001566, 0.1248, 0.1232, 0.1248, 0.1232, 0.1248, 0.001566, 0.1248, 0.005346, 0.1248, 0.1194, 0.1248, 0.1194, 0.1248, 0.005346, 0.1248, 0.007925, 0.1248, 0.1168, 0.1248, 0.1168, 0.1248, 0.007925, 0.1248, 0.01069, 0.1248, 0.1141, 0.1248, 0.0, 1.214, 0.0, 1.214, 0.0, 1.213, 0.0, 1.213, 0.0, 1.213, 0.0, 1.213, 0.0, 1.213, 0.0, 1.213, 0.0, 1.213, 0.0, 1.213, 0.0, 1.212, 0.0, 1.212, 0.0, 1.212, 0.0, 1.212, 0.0, 1.209, 0.0, 1.209, 0.0, 1.209, 0.0, 1.209, 0.0, 1.207, 0.0, 1.207, 0.0, 1.207, 0.0, 1.207, 0.0, 1.205, 0.0, 1.205, 0.0, 0.1248, 0.0, 1.214, 0.0, 1.213, 0.0, 0.1249, 0.0, 0.1249, 0.0, 1.213, 0.0, 1.213, 0.0, 0.1254, 0.0, 0.1254, 0.0, 1.213, 0.0, 1.212, 0.0, 0.1261, 0.0, 0.1261, 0.0, 1.212, 0.0, 1.209, 0.0, 0.1292, 0.0, 0.1292, 0.0, 1.209, 0.0, 1.207, 0.0, 0.1314, 0.0, 0.1314, 0.0, 1.207, 0.0, 1.205, 0.0, 0.1337, 0.0, 0.1248, 0.0, 0.1248, 0.0001822, 0.1248, 0.0001822, 0.1248, 0.0001822, 0.1248, 0.0001822, 0.1248, 0.0007163, 0.1248, 0.0007163, 0.1248, 0.0007163, 0.1248, 0.0007163, 0.1248, 0.001566, 0.1248, 0.001566, 0.1248, 0.001566, 0.1248, 0.001566, 0.1248, 0.005346, 0.1248, 0.005346, 0.1248, 0.005346, 0.1248, 0.005346, 0.1248, 0.007925, 0.1248, 0.007925, 0.1248, 0.007925, 0.1248, 0.007925, 0.1248, 0.01069, 0.1248, 0.01069, 0.1248, 0.1247, 0.1248, 0.1247, 0.1248, 0.1246, 0.1248, 0.1246, 0.1248, 0.1246, 0.1248, 0.1246, 0.1248, 0.124, 0.1248, 0.124, 0.1248, 0.124, 0.1248, 0.124, 0.1248, 0.1232, 0.1248, 0.1232, 0.1248, 0.1232, 0.1248, 0.1232, 0.1248, 0.1194, 0.1248, 0.1194, 0.1248, 0.1194, 0.1248, 0.1194, 0.1248, 0.1168, 0.1248, 0.1168, 0.1248, 0.1168, 0.1248, 0.1168, 0.1248, 0.1141, 0.1248, 0.1141, 0.1248, 0.0, 0.1248, 0.0, 0.1248, 0.0001822, 0.1248, 0.0001822, 0.1248, 0.0001822, 0.1248, 0.0001822, 0.1248, 0.0007163, 0.1248, 0.0007163, 0.1248, 0.0007163, 0.1248, 0.0007163, 0.1248, 0.001566, 0.1248, 0.001566, 0.1248, 0.001566, 0.1248, 0.001566, 0.1248, 0.005346, 0.1248, 0.005346, 0.1248, 0.005346, 0.1248, 0.005346, 0.1248, 0.007925, 0.1248, 0.007925, 0.1248, 0.007925, 0.1248, 0.007925, 0.1248, 0.01069, 0.1248, 0.01069, 0.1248, 0.1141, 0.1248, 0.01069, 0.1248, 0.007925, 0.1248, 0.1168, 0.1248, 0.1168, 0.1248, 0.007925, 0.1248, 0.005346, 0.1248, 0.1194, 0.1248, 0.1194, 0.1248, 0.005346, 0.1248, 0.001566, 0.1248, 0.1232, 0.1248, 0.1232, 0.1248, 0.001566, 0.1248, 0.0007163, 0.1248, 0.124, 0.1248, 0.124, 0.1248, 0.0007163, 0.1248, 0.0001822, 0.1248, 0.1246, 0.1248, 0.1246, 0.1248, 0.0001822, 0.1248, 0.0, 0.1248, 0.1247, 0.1248, 0.0, 0.1248, 0.0, 0.1248, 0.0001822, 0.1248, 0.0001822, 0.1248, 0.0001822, 0.1248, 0.0001822, 0.1248, 0.0007163, 0.1248, 0.0007163, 0.1248, 0.0007163, 0.1248, 0.0007163, 0.1248, 0.001566, 0.1248, 0.001566, 0.1248, 0.001566, 0.1248, 0.001566, 0.1248, 0.005346, 0.1248, 0.005346, 0.1248, 0.005346, 0.1248, 0.005346, 0.1248, 0.007925, 0.1248, 0.007925, 0.1248, 0.007925, 0.1248, 0.007925, 0.1248, 0.01069, 0.1248, 0.01069, 0.1248, 0.0, 2.302, 0.0, 0.1248, 0.0, 0.1248, 0.0, 2.302])
_ca = me_plane.color_attributes.new('Attribute', 'BYTE_COLOR', 'CORNER')
_ca.data.foreach_set('color', [1.0, 1.0, 1.0, 1.0, 1.0, 1.0, 1.0, 1.0, 1.0, 1.0, 1.0, 1.0, 1.0, 1.0, 1.0, 1.0, 1.0, 1.0, 1.0, 1.0, 1.0, 1.0, 1.0, 1.0, 1.0, 1.0, 1.0, 1.0, 1.0, 1.0, 1.0, 1.0, 1.0, 1.0, 1.0, 1.0, 1.0, 1.0, 1.0, 1.0, 1.0, 1.0, 1.0, 1.0, 1.0, 1.0, 1.0, 1.0, 1.0, 1.0, 1.0, 1.0, 1.0, 1.0, 1.0, 1.0, 1.0, 1.0, 1.0, 1.0, 1.0, 1.0, 1.0, 1.0, 1.0, 1.0, 1.0, 1.0, 1.0, 1.0, 1.0, 1.0, 1.0, 1.0, 1.0, 1.0, 1.0, 1.0, 1.0, 1.0, 1.0, 1.0, 1.0, 1.0, 1.0, 1.0, 1.0, 1.0, 1.0, 1.0, 1.0, 1.0, 1.0, 1.0, 1.0, 1.0, 1.0, 1.0, 1.0, 1.0, 1.0, 1.0, 1.0, 1.0, 1.0, 1.0, 1.0, 1.0, 1.0, 1.0, 1.0, 1.0, 1.0, 1.0, 1.0, 1.0, 1.0, 1.0, 1.0, 1.0, 1.0, 1.0, 1.0, 1.0, 1.0, 1.0, 1.0, 1.0, 1.0, 1.0, 1.0, 1.0, 1.0, 1.0, 1.0, 1.0, 1.0, 1.0, 1.0, 1.0, 1.0, 1.0, 1.0, 1.0, 1.0, 1.0, 1.0, 1.0, 1.0, 1.0, 1.0, 1.0, 1.0, 1.0, 1.0, 1.0, 1.0, 1.0, 1.0, 1.0, 1.0, 1.0, 1.0, 1.0, 1.0, 1.0, 1.0, 1.0, 1.0, 1.0, 1.0, 1.0, 1.0, 1.0, 1.0, 1.0, 1.0, 1.0, 1.0, 1.0, 1.0, 1.0, 1.0, 1.0, 1.0, 1.0, 1.0, 1.0, 1.0, 1.0, 1.0, 1.0, 1.0, 1.0, 1.0, 1.0, 1.0, 1.0, 1.0, 1.0, 1.0, 1.0, 1.0, 1.0, 1.0, 1.0, 1.0, 1.0, 1.0, 1.0, 1.0, 1.0, 1.0, 1.0, 1.0, 1.0, 1.0, 1.0, 1.0, 1.0, 1.0, 1.0, 1.0, 1.0, 1.0, 1.0, 1.0, 1.0, 1.0, 1.0, 1.0, 1.0, 1.0, 1.0, 1.0, 1.0, 1.0, 1.0, 1.0, 1.0, 1.0, 1.0, 1.0, 1.0, 1.0, 1.0, 1.0, 1.0, 1.0, 1.0, 1.0, 1.0, 1.0, 1.0, 1.0, 1.0, 1.0, 1.0, 1.0, 1.0, 1.0, 1.0, 1.0, 1.0, 1.0, 1.0, 1.0, 1.0, 1.0, 1.0, 1.0, 1.0, 1.0, 1.0, 1.0, 1.0, 1.0, 1.0, 1.0, 1.0, 1.0, 1.0, 1.0, 1.0, 1.0, 1.0, 1.0, 1.0, 1.0, 1.0, 1.0, 1.0, 1.0, 1.0, 1.0, 1.0, 1.0, 1.0, 1.0, 1.0, 1.0, 1.0, 1.0, 1.0, 1.0, 1.0, 1.0, 1.0, 1.0, 1.0, 1.0, 1.0, 1.0, 1.0, 1.0, 1.0, 1.0, 1.0, 1.0, 1.0, 1.0, 1.0, 1.0, 1.0, 1.0, 1.0, 1.0, 1.0, 1.0, 1.0, 1.0, 1.0, 1.0, 1.0, 1.0, 1.0, 1.0, 1.0, 1.0, 1.0, 1.0, 1.0, 1.0, 1.0, 1.0, 1.0, 1.0, 1.0, 1.0, 1.0, 1.0, 1.0, 1.0, 1.0, 1.0, 1.0, 1.0, 1.0, 1.0, 1.0, 1.0, 1.0, 1.0, 1.0, 1.0, 1.0, 1.0, 1.0, 1.0, 1.0, 1.0, 1.0, 1.0, 1.0, 1.0, 1.0, 1.0, 1.0, 1.0, 1.0, 1.0, 1.0, 1.0, 1.0, 1.0, 1.0, 1.0, 1.0, 1.0, 1.0, 1.0, 1.0, 1.0, 1.0, 1.0, 1.0, 1.0, 1.0, 1.0, 1.0, 1.0, 1.0, 1.0, 1.0, 1.0, 1.0, 1.0, 1.0, 1.0, 1.0, 1.0, 1.0, 1.0, 1.0, 1.0, 1.0, 1.0, 1.0, 1.0, 1.0, 1.0, 1.0, 1.0, 1.0, 1.0, 1.0, 1.0, 1.0, 1.0, 1.0, 1.0, 1.0, 1.0, 1.0, 1.0, 1.0, 1.0, 1.0, 1.0, 1.0, 1.0, 1.0, 1.0, 1.0, 1.0, 1.0, 1.0, 1.0, 1.0, 1.0, 1.0, 1.0, 1.0, 1.0, 1.0, 1.0, 1.0, 1.0, 1.0, 1.0, 1.0, 1.0, 1.0, 1.0, 1.0, 1.0, 1.0, 1.0, 1.0, 1.0, 1.0, 1.0, 1.0, 1.0, 1.0, 1.0, 1.0, 1.0, 1.0, 1.0, 1.0, 1.0, 1.0, 1.0, 1.0, 1.0, 1.0, 1.0, 1.0, 1.0, 1.0, 1.0, 1.0, 1.0, 1.0, 1.0, 1.0, 1.0, 1.0, 1.0, 1.0, 1.0, 1.0, 1.0, 1.0, 1.0, 1.0, 1.0, 1.0, 1.0, 1.0, 1.0, 1.0, 1.0, 1.0, 1.0, 1.0, 1.0, 1.0, 1.0, 1.0, 1.0, 1.0, 1.0, 1.0, 1.0, 1.0, 1.0, 1.0, 1.0, 1.0, 1.0, 1.0, 1.0, 1.0, 1.0, 1.0, 1.0, 1.0, 1.0, 1.0, 1.0, 1.0, 1.0, 1.0, 1.0, 1.0, 1.0, 1.0, 1.0, 1.0, 1.0, 1.0, 1.0, 1.0, 1.0, 1.0, 1.0, 1.0, 1.0, 1.0, 1.0, 1.0, 1.0, 1.0, 1.0, 1.0, 1.0, 1.0, 1.0, 1.0, 1.0, 1.0, 1.0, 1.0, 1.0, 1.0, 1.0, 1.0, 1.0, 1.0, 1.0, 1.0, 1.0, 1.0, 1.0, 1.0, 1.0, 1.0, 1.0, 1.0, 1.0, 1.0, 1.0, 1.0, 1.0, 1.0, 1.0, 1.0, 1.0, 1.0, 1.0, 1.0, 1.0, 1.0, 1.0, 1.0, 1.0, 1.0, 1.0, 1.0, 1.0, 1.0, 1.0, 1.0, 1.0, 1.0, 1.0, 1.0, 1.0, 1.0, 1.0, 1.0, 1.0, 1.0, 1.0, 1.0, 1.0, 1.0, 1.0, 1.0, 1.0, 1.0, 1.0, 1.0, 1.0, 1.0, 1.0, 1.0, 1.0, 1.0, 1.0, 1.0, 1.0, 1.0, 1.0, 1.0, 1.0, 1.0, 1.0, 1.0, 1.0, 1.0, 1.0, 1.0, 1.0, 1.0, 1.0, 1.0, 1.0, 1.0, 1.0, 1.0, 1.0, 1.0, 1.0, 1.0, 1.0, 1.0, 1.0, 1.0, 1.0, 1.0, 1.0, 1.0, 1.0, 1.0, 1.0, 1.0, 1.0, 1.0, 1.0, 1.0, 1.0, 1.0, 1.0, 1.0, 1.0, 1.0, 1.0, 1.0, 1.0, 1.0, 1.0, 1.0, 1.0, 1.0, 1.0, 1.0, 1.0, 1.0, 1.0, 1.0, 1.0, 1.0, 1.0, 1.0, 1.0, 1.0, 1.0, 1.0, 1.0, 1.0, 1.0, 1.0, 1.0, 1.0, 1.0, 1.0, 1.0, 1.0, 1.0, 1.0, 1.0, 1.0, 1.0, 1.0, 1.0, 1.0, 1.0, 1.0, 1.0, 1.0, 1.0, 1.0, 1.0, 1.0, 1.0, 1.0, 1.0, 1.0, 1.0, 1.0, 1.0, 1.0, 1.0, 1.0, 1.0, 1.0, 1.0, 1.0, 1.0, 1.0, 1.0, 1.0, 1.0, 1.0, 1.0, 1.0, 1.0, 1.0, 1.0, 1.0, 1.0, 1.0, 1.0, 1.0, 1.0, 1.0, 1.0, 1.0, 1.0, 1.0, 1.0, 1.0, 1.0, 1.0, 1.0, 1.0, 1.0, 1.0, 1.0, 1.0, 1.0, 1.0, 1.0, 1.0, 1.0, 1.0, 1.0, 1.0, 1.0, 1.0, 1.0, 1.0, 1.0, 1.0, 1.0, 1.0, 1.0, 1.0, 1.0, 1.0, 1.0, 1.0, 1.0, 1.0, 1.0, 1.0, 1.0, 1.0, 1.0, 1.0, 1.0, 1.0, 1.0, 1.0, 1.0, 1.0, 1.0, 1.0, 1.0, 1.0, 1.0, 1.0, 1.0, 1.0, 1.0, 1.0, 1.0, 1.0, 1.0, 1.0, 1.0, 1.0, 1.0, 1.0, 1.0, 1.0, 1.0, 1.0, 1.0, 1.0, 1.0, 1.0, 1.0, 1.0, 1.0, 1.0, 1.0, 1.0, 1.0, 1.0, 1.0, 1.0, 1.0, 1.0, 1.0, 1.0, 1.0, 1.0, 1.0, 1.0, 1.0, 1.0, 1.0, 1.0, 1.0, 1.0, 1.0, 1.0, 1.0, 1.0, 1.0, 1.0, 1.0, 1.0, 1.0, 1.0, 1.0, 1.0, 1.0, 1.0, 1.0, 1.0, 1.0, 1.0, 1.0, 1.0, 1.0, 1.0, 1.0, 1.0, 1.0, 1.0, 1.0, 1.0, 1.0, 1.0, 1.0, 1.0, 1.0, 1.0, 1.0, 1.0, 1.0, 1.0, 1.0, 1.0, 1.0, 1.0, 1.0, 1.0, 1.0, 1.0, 1.0, 1.0, 1.0, 1.0, 1.0, 1.0, 1.0, 1.0, 1.0, 1.0, 1.0, 1.0, 1.0, 1.0, 1.0, 1.0, 1.0, 1.0, 1.0, 1.0, 1.0, 1.0, 1.0, 1.0, 1.0, 1.0, 1.0, 1.0, 1.0, 1.0, 1.0, 1.0, 1.0, 1.0, 1.0, 1.0, 1.0, 1.0, 1.0, 1.0, 1.0, 1.0, 1.0, 1.0, 1.0, 1.0, 1.0, 1.0, 1.0, 1.0, 1.0, 1.0, 1.0, 1.0, 1.0, 1.0, 1.0, 1.0, 1.0, 1.0, 1.0, 1.0, 1.0, 1.0, 1.0, 1.0, 1.0, 1.0, 1.0, 1.0, 1.0, 1.0, 1.0, 1.0, 1.0, 1.0, 1.0, 1.0, 1.0, 1.0, 1.0, 1.0, 1.0, 1.0, 1.0, 1.0, 1.0, 1.0, 1.0, 1.0, 1.0, 1.0, 1.0, 1.0, 1.0, 1.0, 1.0, 1.0, 1.0, 1.0, 1.0, 1.0, 1.0, 1.0, 1.0, 1.0, 1.0, 1.0, 1.0, 1.0, 1.0, 1.0, 1.0, 1.0, 1.0, 1.0, 1.0, 1.0, 1.0, 1.0, 1.0, 1.0, 1.0, 1.0, 1.0, 1.0, 1.0, 1.0, 1.0, 1.0, 1.0, 1.0, 1.0, 1.0, 1.0, 1.0, 1.0, 1.0, 1.0, 1.0, 1.0, 1.0, 1.0, 1.0, 1.0, 1.0, 1.0, 1.0, 1.0, 1.0, 1.0, 1.0, 1.0, 1.0, 1.0, 1.0, 1.0, 1.0, 1.0, 1.0, 1.0, 1.0, 1.0, 1.0, 1.0, 1.0, 1.0, 1.0, 1.0, 1.0, 1.0, 1.0, 1.0, 1.0, 1.0, 1.0, 1.0, 1.0, 1.0, 1.0, 1.0, 1.0, 1.0, 1.0, 1.0, 1.0, 1.0, 1.0, 1.0, 1.0, 1.0, 1.0, 1.0, 1.0, 1.0, 1.0, 1.0, 1.0, 1.0, 1.0, 1.0, 1.0, 1.0, 1.0, 1.0, 1.0, 1.0, 1.0, 1.0, 1.0, 1.0, 1.0, 1.0, 1.0, 1.0, 1.0, 1.0, 1.0, 1.0, 1.0, 1.0, 1.0, 1.0, 1.0, 1.0, 1.0, 1.0, 1.0, 1.0, 1.0, 1.0, 1.0, 1.0, 1.0, 1.0, 1.0, 1.0, 1.0, 1.0, 1.0, 1.0, 1.0, 1.0, 1.0, 1.0, 1.0, 1.0, 1.0, 1.0, 1.0, 1.0, 1.0, 1.0, 1.0, 1.0, 1.0, 1.0, 1.0, 1.0, 1.0, 1.0, 1.0, 1.0, 1.0, 1.0, 1.0, 1.0, 1.0, 1.0, 1.0, 1.0, 1.0, 1.0, 1.0, 1.0, 1.0, 1.0, 1.0, 1.0, 1.0, 1.0, 1.0, 1.0, 1.0, 1.0, 1.0, 1.0, 1.0, 1.0, 1.0, 1.0, 1.0, 1.0, 1.0, 1.0, 1.0, 1.0, 1.0, 1.0, 1.0, 1.0, 1.0, 1.0, 1.0, 1.0, 1.0, 1.0, 1.0, 1.0, 1.0, 1.0, 1.0, 1.0, 1.0, 1.0, 1.0, 1.0, 1.0, 1.0, 1.0, 1.0, 1.0, 1.0, 1.0, 1.0, 1.0, 1.0, 1.0, 1.0, 1.0, 1.0, 1.0, 1.0, 1.0, 1.0, 1.0, 1.0, 1.0, 1.0, 1.0, 1.0, 1.0, 1.0, 1.0, 1.0, 1.0, 1.0, 1.0, 1.0, 1.0, 1.0, 1.0, 1.0, 1.0, 1.0, 1.0, 1.0, 1.0, 1.0, 1.0, 1.0, 1.0, 1.0, 1.0, 1.0, 1.0, 1.0, 1.0, 1.0, 1.0, 1.0, 1.0, 1.0, 1.0, 1.0, 1.0, 1.0, 1.0, 1.0, 1.0, 1.0, 1.0, 1.0, 1.0, 1.0, 1.0, 1.0, 1.0, 1.0, 1.0, 1.0, 1.0, 1.0, 1.0, 1.0, 1.0, 1.0, 1.0, 1.0, 1.0, 1.0, 1.0, 1.0, 1.0, 1.0, 1.0, 1.0, 1.0, 1.0, 1.0, 1.0, 1.0, 1.0, 1.0, 1.0, 1.0, 1.0, 1.0, 1.0, 1.0, 1.0, 1.0, 1.0, 1.0, 1.0, 1.0, 1.0, 1.0, 1.0, 1.0, 1.0, 1.0, 1.0, 1.0, 1.0, 1.0, 1.0, 1.0, 1.0, 1.0, 1.0, 1.0, 1.0, 1.0, 1.0, 1.0, 1.0, 1.0, 1.0, 1.0, 1.0, 1.0, 1.0, 1.0, 1.0, 1.0, 1.0, 1.0, 1.0, 1.0, 1.0, 1.0, 1.0, 1.0, 1.0, 1.0, 1.0, 1.0, 1.0, 1.0, 1.0, 1.0, 1.0, 1.0, 1.0, 1.0, 1.0, 1.0, 1.0, 1.0, 1.0, 1.0, 1.0, 1.0, 1.0, 1.0, 1.0, 1.0, 1.0, 1.0, 1.0, 1.0, 1.0, 1.0, 1.0, 1.0, 1.0, 1.0, 1.0, 1.0, 1.0, 1.0, 1.0, 1.0, 1.0, 1.0, 1.0, 1.0, 1.0, 1.0, 1.0, 1.0, 1.0, 1.0, 1.0, 1.0, 1.0, 1.0, 1.0, 1.0, 1.0, 1.0, 1.0, 1.0, 1.0, 1.0, 1.0, 1.0, 1.0, 1.0, 1.0, 1.0, 1.0, 1.0, 1.0, 1.0, 1.0, 1.0, 1.0, 1.0, 1.0, 1.0, 1.0, 1.0, 1.0, 1.0, 1.0, 1.0, 1.0, 1.0, 1.0, 1.0, 1.0, 1.0, 1.0, 1.0, 1.0, 1.0, 1.0, 1.0, 1.0, 1.0, 1.0, 1.0, 1.0, 1.0, 1.0, 1.0, 1.0, 1.0, 1.0, 1.0, 1.0, 1.0, 1.0, 1.0, 1.0, 1.0, 1.0, 1.0, 1.0, 1.0, 1.0, 1.0, 1.0, 1.0, 1.0, 1.0, 1.0, 1.0, 1.0, 1.0, 1.0, 1.0, 1.0, 1.0, 1.0, 1.0, 1.0, 1.0, 1.0, 1.0, 1.0, 1.0, 1.0, 1.0, 1.0, 1.0, 1.0, 1.0, 1.0, 1.0, 1.0, 1.0, 1.0, 1.0, 1.0, 1.0, 1.0, 1.0, 1.0, 1.0, 1.0, 1.0, 1.0, 1.0, 1.0, 1.0, 1.0, 1.0, 1.0, 1.0, 1.0, 1.0, 1.0, 1.0, 1.0, 1.0, 1.0, 1.0, 1.0, 1.0, 1.0, 1.0, 1.0, 1.0, 1.0, 1.0, 1.0, 1.0, 1.0, 1.0, 1.0, 1.0, 1.0, 1.0, 1.0, 1.0, 1.0, 1.0, 1.0, 1.0, 1.0, 1.0, 1.0, 1.0, 1.0, 1.0, 1.0, 1.0, 1.0, 1.0, 1.0, 1.0, 1.0, 1.0, 1.0, 1.0, 1.0, 1.0, 1.0, 1.0, 1.0, 1.0, 1.0, 1.0, 1.0, 1.0, 1.0, 1.0, 1.0, 1.0, 1.0, 1.0, 1.0, 1.0, 1.0, 1.0, 1.0, 1.0, 1.0, 1.0, 1.0, 1.0, 1.0, 1.0, 1.0, 1.0, 1.0, 1.0, 1.0, 1.0, 1.0, 1.0, 1.0, 1.0, 1.0, 1.0, 1.0, 1.0, 1.0, 1.0, 1.0, 1.0, 1.0, 1.0, 1.0, 1.0, 1.0, 1.0, 1.0, 1.0, 1.0, 1.0, 1.0, 1.0, 1.0, 1.0, 1.0, 1.0, 1.0, 1.0, 1.0, 1.0, 1.0, 1.0, 1.0, 1.0, 1.0, 1.0, 1.0, 1.0, 1.0, 1.0, 1.0, 1.0, 1.0, 1.0, 1.0, 1.0, 1.0, 1.0, 1.0, 1.0, 1.0, 1.0, 1.0, 1.0, 1.0, 1.0, 1.0, 1.0, 1.0, 1.0, 1.0, 1.0, 1.0, 1.0, 1.0, 1.0, 1.0, 1.0, 1.0, 1.0, 1.0, 1.0, 1.0, 1.0, 1.0, 1.0, 1.0, 1.0, 1.0, 1.0, 1.0, 1.0, 1.0, 1.0, 1.0, 1.0, 1.0, 1.0, 1.0, 1.0, 1.0, 1.0, 1.0, 1.0, 1.0, 1.0, 1.0, 1.0, 1.0, 1.0, 1.0, 1.0, 1.0, 1.0, 1.0, 1.0, 1.0, 1.0, 1.0, 1.0, 1.0, 1.0, 1.0, 1.0, 1.0, 1.0, 1.0, 1.0, 1.0, 1.0, 1.0, 1.0, 1.0, 1.0, 1.0, 1.0, 1.0, 1.0, 1.0, 1.0, 1.0, 1.0, 1.0, 1.0, 1.0, 1.0, 1.0, 1.0, 1.0, 1.0, 1.0, 1.0, 1.0, 1.0, 1.0, 1.0, 1.0, 1.0, 1.0, 1.0, 1.0, 1.0, 1.0, 1.0, 1.0, 1.0, 1.0, 1.0, 1.0, 1.0, 1.0, 1.0, 1.0, 1.0, 1.0, 1.0, 1.0, 1.0, 1.0, 1.0, 1.0, 1.0, 1.0, 1.0, 1.0, 1.0, 1.0, 1.0, 1.0, 1.0, 1.0, 1.0, 1.0, 1.0, 1.0, 1.0, 1.0, 1.0, 1.0, 1.0, 1.0, 1.0, 1.0, 1.0, 1.0, 1.0, 1.0, 1.0, 1.0, 1.0, 1.0, 1.0, 1.0, 1.0, 1.0, 1.0, 1.0, 1.0, 1.0, 1.0, 1.0, 1.0, 1.0, 1.0, 1.0, 1.0, 1.0, 1.0, 1.0, 1.0, 1.0, 1.0, 1.0, 1.0, 1.0, 1.0, 1.0, 1.0, 1.0, 1.0, 1.0, 1.0, 1.0, 1.0, 1.0, 1.0, 1.0, 1.0, 1.0, 1.0, 1.0, 1.0, 1.0, 1.0, 1.0, 1.0, 1.0, 1.0, 1.0, 1.0, 1.0, 1.0, 1.0, 1.0, 1.0, 1.0, 1.0, 1.0, 1.0, 1.0, 1.0, 1.0, 1.0, 1.0, 1.0, 1.0, 1.0, 1.0, 1.0, 1.0, 1.0, 1.0, 1.0, 1.0, 1.0, 1.0, 1.0, 1.0, 1.0, 1.0, 1.0, 1.0, 1.0, 1.0, 1.0, 1.0, 1.0, 1.0, 1.0, 1.0, 1.0, 1.0, 1.0, 1.0, 1.0, 1.0, 1.0, 1.0, 1.0, 1.0, 1.0, 1.0, 1.0, 1.0, 1.0, 1.0, 1.0, 1.0, 1.0, 1.0, 1.0, 1.0, 1.0, 1.0, 1.0, 1.0, 1.0, 1.0, 1.0, 1.0, 1.0, 1.0, 1.0, 1.0, 1.0, 1.0, 1.0, 1.0, 1.0, 1.0, 1.0, 1.0, 1.0, 1.0, 1.0, 1.0, 1.0, 1.0, 1.0, 1.0, 1.0, 1.0, 1.0, 1.0, 1.0, 1.0, 1.0, 1.0, 1.0, 1.0, 1.0, 1.0, 1.0, 1.0, 1.0, 1.0, 1.0, 1.0, 1.0, 1.0, 1.0, 1.0, 1.0, 1.0, 1.0, 1.0, 1.0, 1.0, 1.0, 1.0, 1.0, 1.0, 1.0, 1.0, 1.0, 1.0, 1.0, 1.0, 1.0, 1.0, 1.0, 1.0, 1.0, 1.0, 1.0, 1.0, 1.0, 1.0, 1.0, 1.0, 1.0, 1.0, 1.0, 1.0, 1.0, 1.0, 1.0, 1.0, 1.0, 1.0, 1.0, 1.0, 1.0, 1.0, 1.0, 1.0, 1.0, 1.0, 1.0, 1.0, 1.0, 1.0, 1.0, 1.0, 1.0, 1.0, 1.0, 1.0, 1.0, 1.0, 1.0, 1.0, 1.0, 1.0, 1.0, 1.0, 1.0, 1.0, 1.0, 1.0, 1.0, 1.0, 1.0, 1.0, 1.0, 1.0, 1.0, 1.0, 1.0, 1.0, 1.0, 1.0, 1.0, 1.0, 1.0, 1.0, 1.0, 1.0, 1.0, 1.0, 1.0, 1.0, 1.0, 1.0, 1.0, 1.0, 1.0, 1.0, 1.0, 1.0, 1.0, 1.0, 1.0, 1.0, 1.0, 1.0, 1.0, 1.0, 1.0, 1.0, 1.0, 1.0, 1.0, 1.0, 1.0, 1.0, 1.0, 1.0, 1.0, 1.0, 1.0, 1.0, 1.0, 1.0, 1.0, 1.0, 1.0, 1.0, 1.0, 1.0, 1.0, 1.0, 1.0, 1.0, 1.0, 1.0, 1.0, 1.0, 1.0, 1.0, 1.0, 1.0, 1.0, 1.0, 1.0, 1.0, 1.0, 1.0, 1.0, 1.0, 1.0, 1.0, 1.0, 1.0, 1.0, 1.0, 1.0, 1.0, 1.0, 1.0, 1.0, 1.0, 1.0, 1.0, 1.0, 1.0, 1.0, 1.0, 1.0, 1.0, 1.0, 1.0, 1.0, 1.0, 1.0, 1.0, 1.0, 1.0, 1.0, 1.0, 1.0, 1.0, 1.0, 1.0, 1.0, 1.0, 1.0, 1.0, 1.0, 1.0, 1.0, 1.0, 1.0, 1.0, 1.0, 1.0, 1.0, 1.0, 1.0, 1.0, 1.0, 1.0, 1.0, 1.0, 1.0, 1.0, 1.0, 1.0, 1.0, 1.0, 1.0, 1.0, 1.0, 1.0, 1.0, 1.0, 1.0, 1.0, 1.0, 1.0, 1.0, 1.0, 1.0, 1.0, 1.0, 1.0, 1.0, 1.0, 1.0, 1.0, 1.0, 1.0, 1.0, 1.0, 1.0, 1.0, 1.0, 1.0, 1.0, 1.0, 1.0, 1.0, 1.0, 1.0, 1.0, 1.0, 1.0, 1.0, 1.0, 1.0, 1.0, 1.0, 1.0, 1.0, 1.0, 1.0, 1.0, 1.0, 1.0, 1.0, 1.0, 1.0, 1.0, 1.0, 1.0, 1.0, 1.0, 1.0, 1.0, 1.0, 1.0, 1.0, 1.0, 1.0, 1.0, 1.0, 1.0, 1.0, 1.0, 1.0, 1.0, 1.0, 1.0, 1.0, 1.0, 1.0, 1.0, 1.0, 1.0, 1.0, 1.0, 1.0, 1.0, 1.0, 1.0, 1.0, 1.0, 1.0, 1.0, 1.0, 1.0, 1.0, 1.0, 1.0, 1.0, 1.0, 1.0, 1.0, 1.0, 1.0, 1.0, 1.0, 1.0, 1.0, 1.0, 1.0, 1.0, 1.0, 1.0, 1.0, 1.0, 1.0, 1.0, 1.0, 1.0, 1.0, 1.0, 1.0, 1.0, 1.0, 1.0, 1.0, 1.0, 1.0, 1.0, 1.0, 1.0, 1.0, 1.0, 1.0, 1.0, 1.0, 1.0, 1.0, 1.0, 1.0, 1.0, 1.0, 1.0, 1.0, 1.0, 1.0, 1.0, 1.0, 1.0, 1.0, 1.0, 1.0, 1.0, 1.0, 1.0, 1.0, 1.0, 1.0, 1.0, 1.0, 1.0, 1.0, 1.0, 1.0, 1.0, 1.0, 1.0, 1.0, 1.0, 1.0, 1.0, 1.0, 1.0, 1.0, 1.0, 1.0, 1.0, 1.0, 1.0, 1.0, 1.0, 1.0, 1.0, 1.0, 1.0, 1.0, 1.0, 1.0, 1.0, 1.0, 1.0, 1.0, 1.0, 1.0, 1.0, 1.0, 1.0, 1.0, 1.0, 1.0, 1.0, 1.0, 1.0, 1.0, 1.0, 1.0, 1.0, 1.0, 1.0, 1.0, 1.0, 1.0, 1.0, 1.0, 1.0, 1.0, 1.0, 1.0, 1.0, 1.0, 1.0, 1.0, 1.0, 1.0, 1.0, 1.0, 1.0, 1.0, 1.0, 1.0, 1.0, 1.0, 1.0, 1.0, 1.0, 1.0, 1.0, 1.0, 1.0, 1.0, 1.0, 1.0, 1.0, 1.0, 1.0, 1.0, 1.0, 1.0, 1.0, 1.0, 1.0, 1.0, 1.0, 1.0, 1.0, 1.0, 1.0, 1.0, 1.0, 1.0, 1.0, 1.0, 1.0, 1.0, 1.0, 1.0, 1.0, 1.0, 1.0, 1.0, 1.0, 1.0, 1.0, 1.0, 1.0, 1.0, 1.0, 1.0, 1.0, 1.0, 1.0, 1.0, 1.0, 1.0, 1.0, 1.0, 1.0, 1.0, 1.0, 1.0, 1.0, 1.0, 1.0, 1.0, 1.0, 1.0, 1.0, 1.0, 1.0, 1.0, 1.0, 1.0, 1.0, 1.0, 1.0, 1.0, 1.0, 1.0, 1.0, 1.0, 1.0, 1.0, 1.0, 1.0, 1.0, 1.0, 1.0, 1.0, 1.0, 1.0, 1.0, 1.0, 1.0, 1.0, 1.0, 1.0, 1.0, 1.0, 1.0, 1.0, 1.0, 1.0, 1.0, 1.0, 1.0, 1.0, 1.0, 1.0, 1.0, 1.0, 1.0, 1.0, 1.0, 1.0, 1.0, 1.0, 1.0, 1.0, 1.0, 1.0, 1.0, 1.0, 1.0, 1.0, 1.0, 1.0, 1.0, 1.0, 1.0, 1.0, 1.0, 1.0, 1.0, 1.0, 1.0, 1.0, 1.0, 1.0, 1.0, 1.0, 1.0, 1.0, 1.0, 1.0, 1.0, 1.0, 1.0, 1.0, 1.0, 1.0, 1.0, 1.0, 1.0, 1.0, 1.0, 1.0, 1.0, 1.0, 1.0, 1.0, 1.0, 1.0, 1.0, 1.0, 1.0, 1.0, 1.0, 1.0, 1.0, 1.0, 1.0, 1.0, 1.0, 1.0, 1.0, 1.0, 1.0, 1.0, 1.0, 1.0, 1.0, 1.0, 1.0, 1.0, 1.0, 1.0, 1.0, 1.0, 1.0, 1.0, 1.0, 1.0, 1.0, 1.0, 1.0, 1.0, 1.0, 1.0, 1.0, 1.0, 1.0, 1.0, 1.0, 1.0, 1.0, 1.0, 1.0, 1.0, 1.0, 1.0, 1.0, 1.0, 1.0, 1.0, 1.0, 1.0, 1.0, 1.0, 1.0, 1.0, 1.0, 1.0, 1.0, 1.0, 1.0, 1.0, 1.0, 1.0, 1.0, 1.0, 1.0, 1.0, 1.0, 1.0, 1.0, 1.0, 1.0, 1.0, 1.0, 1.0, 1.0, 1.0, 1.0, 1.0, 1.0, 1.0, 1.0, 1.0, 1.0, 1.0, 1.0, 1.0, 1.0, 1.0, 1.0, 1.0, 1.0, 1.0, 1.0, 1.0, 1.0, 1.0, 1.0, 1.0, 1.0, 1.0, 1.0, 1.0, 1.0, 1.0, 1.0, 1.0, 1.0, 1.0, 1.0, 1.0, 1.0, 1.0, 1.0, 1.0, 1.0, 1.0, 1.0, 1.0, 1.0, 1.0, 1.0, 1.0, 1.0, 1.0, 1.0, 1.0, 1.0, 1.0, 1.0, 1.0, 1.0, 1.0, 1.0, 1.0, 1.0, 1.0, 1.0, 1.0, 1.0, 1.0, 1.0, 1.0, 1.0, 1.0, 1.0, 1.0, 1.0, 1.0, 1.0, 1.0, 1.0, 1.0, 1.0, 1.0, 1.0, 1.0, 1.0, 1.0, 1.0, 1.0, 1.0, 1.0, 1.0, 1.0, 1.0, 1.0, 1.0, 1.0, 1.0, 1.0, 1.0, 1.0, 1.0, 1.0, 1.0, 1.0, 1.0, 1.0, 1.0, 1.0, 1.0, 1.0, 1.0, 1.0, 1.0, 1.0, 1.0, 1.0, 1.0, 1.0, 1.0, 1.0, 1.0, 1.0, 1.0, 1.0, 1.0, 1.0, 1.0, 1.0, 1.0, 1.0, 1.0, 1.0, 1.0, 1.0, 1.0, 1.0, 1.0, 1.0, 1.0, 1.0, 1.0, 1.0, 1.0, 1.0, 1.0, 1.0, 1.0, 1.0, 1.0, 1.0, 1.0, 1.0, 1.0, 1.0, 1.0, 1.0, 1.0, 1.0, 1.0, 1.0, 1.0, 1.0, 1.0, 1.0, 1.0, 1.0, 1.0, 1.0, 1.0, 1.0, 1.0, 1.0, 1.0, 1.0, 1.0, 1.0, 1.0, 1.0, 1.0, 1.0, 1.0, 1.0, 1.0, 1.0, 1.0, 1.0, 1.0, 1.0, 1.0, 1.0, 1.0, 1.0, 1.0, 1.0, 1.0, 1.0, 1.0, 1.0, 1.0, 1.0, 1.0, 1.0, 1.0, 1.0, 1.0, 1.0, 1.0, 1.0, 1.0, 1.0, 1.0, 1.0, 1.0, 1.0, 1.0, 1.0, 1.0, 1.0, 1.0, 1.0, 1.0, 1.0, 1.0, 1.0, 1.0, 1.0, 1.0, 1.0, 1.0, 1.0, 1.0, 1.0, 1.0, 1.0, 1.0, 1.0, 1.0, 1.0, 1.0, 1.0, 1.0, 1.0, 1.0, 1.0, 1.0, 1.0, 1.0, 1.0, 1.0, 1.0, 1.0, 1.0, 1.0, 1.0, 1.0, 1.0, 1.0, 1.0, 1.0, 1.0, 1.0, 1.0, 1.0, 1.0, 1.0, 1.0, 1.0, 1.0, 1.0, 1.0, 1.0, 1.0, 1.0, 1.0, 1.0, 1.0, 1.0, 1.0, 1.0, 1.0, 1.0, 1.0, 1.0, 1.0, 1.0, 1.0, 1.0, 1.0, 1.0, 1.0, 1.0, 1.0, 1.0, 1.0, 1.0, 1.0, 1.0, 1.0, 1.0, 1.0, 1.0, 1.0, 1.0, 1.0, 1.0, 1.0, 1.0, 1.0, 1.0, 1.0, 1.0, 1.0, 1.0, 1.0, 1.0, 1.0, 1.0, 1.0, 1.0, 1.0, 1.0, 1.0, 1.0, 1.0, 1.0, 1.0, 1.0, 1.0, 1.0, 1.0, 1.0, 1.0, 1.0, 1.0, 1.0, 1.0, 1.0, 1.0, 1.0, 1.0, 1.0, 1.0, 1.0, 1.0, 1.0, 1.0, 1.0, 1.0, 1.0, 1.0, 1.0, 1.0, 1.0, 1.0, 1.0, 1.0, 1.0, 1.0, 1.0, 1.0, 1.0, 1.0, 1.0, 1.0, 1.0, 1.0, 1.0, 1.0, 1.0, 1.0, 1.0, 1.0, 1.0, 1.0, 1.0, 1.0, 1.0, 1.0, 1.0, 1.0, 1.0, 1.0, 1.0, 1.0, 1.0, 1.0, 1.0, 1.0, 1.0, 1.0, 1.0, 1.0, 1.0, 1.0, 1.0, 1.0, 1.0, 1.0, 1.0, 1.0, 1.0, 1.0, 1.0, 1.0, 1.0, 1.0, 1.0, 1.0, 1.0, 1.0, 1.0, 1.0, 1.0, 1.0, 1.0, 1.0, 1.0, 1.0, 1.0, 1.0, 1.0, 1.0, 1.0, 1.0, 1.0, 1.0, 1.0, 1.0, 1.0, 1.0, 1.0, 1.0, 1.0, 1.0, 1.0, 1.0, 1.0, 1.0, 1.0, 1.0, 1.0, 1.0, 1.0, 1.0, 1.0, 1.0, 1.0, 1.0, 1.0, 1.0, 1.0, 1.0, 1.0, 1.0, 1.0, 1.0, 1.0, 1.0, 1.0, 1.0, 1.0, 1.0, 1.0, 1.0, 1.0, 1.0, 1.0, 1.0, 1.0, 1.0, 1.0, 1.0, 1.0, 1.0, 1.0, 1.0, 1.0, 1.0, 1.0, 1.0, 1.0, 1.0, 1.0, 1.0, 1.0, 1.0, 1.0, 1.0, 1.0, 1.0, 1.0, 1.0, 1.0, 1.0, 1.0, 1.0, 1.0, 1.0, 1.0, 1.0, 1.0, 1.0, 1.0, 1.0, 1.0, 1.0, 1.0, 1.0, 1.0, 1.0, 1.0, 1.0, 1.0, 1.0, 1.0, 1.0, 1.0, 1.0, 1.0, 1.0, 1.0, 1.0, 1.0, 1.0, 1.0, 1.0, 1.0, 1.0, 1.0, 1.0, 1.0, 1.0, 1.0, 1.0, 1.0, 1.0, 1.0, 1.0, 1.0, 1.0, 1.0, 1.0, 1.0, 1.0, 1.0, 1.0, 1.0, 1.0, 1.0, 1.0, 1.0, 1.0, 1.0, 1.0, 1.0, 1.0, 1.0, 1.0, 1.0, 1.0, 1.0, 1.0, 1.0, 1.0, 1.0, 1.0, 1.0, 1.0, 1.0, 1.0, 1.0, 1.0, 1.0, 1.0, 1.0, 1.0, 1.0, 1.0, 1.0, 1.0, 1.0, 1.0, 1.0, 1.0, 1.0, 1.0, 1.0, 1.0, 1.0, 1.0, 1.0, 1.0, 1.0, 1.0, 1.0, 1.0, 1.0, 1.0, 1.0, 1.0, 1.0, 1.0, 1.0, 1.0, 1.0, 1.0, 1.0, 1.0, 1.0, 1.0, 1.0, 1.0, 1.0, 1.0, 1.0, 1.0, 1.0, 1.0, 1.0, 1.0, 1.0, 1.0, 1.0, 1.0, 1.0, 1.0, 1.0, 1.0, 1.0, 1.0, 1.0, 1.0, 1.0, 1.0, 1.0, 1.0, 1.0, 1.0, 1.0, 1.0, 1.0, 1.0, 1.0, 1.0, 1.0, 1.0, 1.0, 1.0, 1.0, 1.0, 1.0, 1.0, 1.0, 1.0, 1.0, 1.0, 1.0, 1.0, 1.0, 1.0, 1.0, 1.0, 1.0, 1.0, 1.0, 1.0, 1.0, 1.0, 1.0, 1.0, 1.0, 1.0, 1.0, 1.0, 1.0, 1.0, 1.0, 1.0, 1.0, 1.0, 1.0, 1.0, 1.0, 1.0, 1.0, 1.0, 1.0, 1.0, 1.0, 1.0, 1.0, 1.0, 1.0, 1.0, 1.0, 1.0, 1.0, 1.0, 1.0, 1.0, 1.0, 1.0, 1.0, 1.0, 1.0, 1.0, 1.0, 1.0, 1.0, 1.0, 1.0, 1.0, 1.0, 1.0, 1.0, 1.0, 1.0, 1.0, 1.0, 1.0, 1.0, 1.0, 1.0, 1.0, 1.0, 1.0, 1.0, 1.0, 1.0, 1.0, 1.0, 1.0, 1.0, 1.0, 1.0, 1.0, 1.0, 1.0, 1.0, 1.0, 1.0, 1.0, 1.0, 1.0, 1.0, 1.0, 1.0, 1.0, 1.0, 1.0, 1.0, 1.0, 1.0, 1.0, 1.0, 1.0, 1.0, 1.0, 1.0, 1.0, 1.0, 1.0, 1.0, 1.0, 1.0, 1.0, 1.0, 1.0, 1.0, 1.0, 1.0, 1.0, 1.0, 1.0, 1.0, 1.0, 1.0, 1.0, 1.0, 1.0, 1.0, 1.0, 1.0, 1.0, 1.0, 1.0, 1.0, 1.0, 1.0, 1.0, 1.0, 1.0, 1.0, 1.0, 1.0, 1.0, 1.0, 1.0, 1.0, 1.0, 1.0, 1.0, 1.0, 1.0, 1.0, 1.0, 1.0, 1.0, 1.0, 1.0, 1.0, 1.0, 1.0, 1.0, 1.0, 1.0, 1.0, 1.0, 1.0, 1.0, 1.0, 1.0, 1.0, 1.0, 1.0, 1.0, 1.0, 1.0, 1.0, 1.0, 1.0, 1.0, 1.0, 1.0, 1.0, 1.0, 1.0, 1.0, 1.0, 1.0, 1.0, 1.0, 1.0, 1.0, 1.0, 1.0, 1.0, 1.0, 1.0, 1.0, 1.0, 1.0, 1.0, 1.0, 1.0, 1.0, 1.0, 1.0, 1.0, 1.0, 1.0, 1.0, 1.0, 1.0, 1.0, 1.0, 1.0, 1.0, 1.0, 1.0, 1.0, 1.0, 1.0, 1.0, 1.0, 1.0, 1.0, 1.0, 1.0, 1.0, 1.0, 1.0, 1.0, 1.0, 1.0, 1.0, 1.0, 1.0, 1.0, 1.0, 1.0, 1.0, 1.0, 1.0, 1.0, 1.0, 1.0, 1.0, 1.0, 1.0, 1.0, 1.0, 1.0, 1.0, 1.0, 1.0, 1.0, 1.0, 1.0, 1.0, 1.0, 1.0, 1.0, 1.0, 1.0, 1.0, 1.0, 1.0, 1.0, 1.0, 1.0, 1.0, 1.0, 1.0, 1.0, 1.0, 1.0, 1.0, 1.0, 1.0, 1.0, 1.0, 1.0, 1.0, 1.0, 1.0, 1.0, 1.0, 1.0, 1.0, 1.0, 1.0, 1.0, 1.0, 1.0, 1.0, 1.0, 1.0, 1.0, 1.0, 1.0, 1.0, 1.0, 1.0, 1.0, 1.0, 1.0, 1.0, 1.0, 1.0, 1.0, 1.0, 1.0, 1.0, 1.0, 1.0, 1.0, 1.0, 1.0, 1.0, 1.0, 1.0, 1.0, 1.0, 1.0, 1.0, 1.0, 1.0, 1.0, 1.0, 1.0, 1.0, 1.0, 1.0, 1.0, 1.0, 1.0, 1.0, 1.0, 1.0, 1.0, 1.0, 1.0, 1.0, 1.0, 1.0, 1.0, 1.0, 1.0, 1.0, 1.0, 1.0, 1.0, 1.0, 1.0, 1.0, 1.0, 1.0, 1.0, 1.0, 1.0, 1.0, 1.0, 1.0, 1.0, 1.0, 1.0, 1.0, 1.0, 1.0, 1.0, 1.0, 1.0, 1.0, 1.0, 1.0, 1.0, 1.0, 1.0, 1.0, 1.0, 1.0, 1.0, 1.0, 1.0, 1.0, 1.0, 1.0, 1.0, 1.0, 1.0, 1.0, 1.0, 1.0, 1.0, 1.0, 1.0, 1.0, 1.0, 1.0, 1.0, 1.0, 1.0, 1.0, 1.0, 1.0, 1.0, 1.0, 1.0, 1.0, 1.0, 1.0, 1.0, 1.0, 1.0, 1.0, 1.0, 1.0, 1.0, 1.0, 1.0, 1.0, 1.0, 1.0, 1.0, 1.0, 1.0, 1.0, 1.0, 1.0, 1.0, 1.0, 1.0, 1.0, 1.0, 1.0, 1.0, 1.0, 1.0, 1.0, 1.0, 1.0, 1.0, 1.0, 1.0, 1.0, 1.0, 1.0, 1.0, 1.0, 1.0, 1.0, 1.0, 1.0, 1.0, 1.0, 1.0, 1.0, 1.0, 1.0, 1.0, 1.0, 1.0, 1.0, 1.0, 1.0, 1.0, 1.0, 1.0, 1.0, 1.0, 1.0, 1.0, 1.0, 1.0, 1.0, 1.0, 1.0, 1.0, 1.0, 1.0, 1.0, 1.0, 1.0, 1.0, 1.0, 1.0, 1.0, 1.0, 1.0, 1.0, 1.0, 1.0, 1.0, 1.0, 1.0, 1.0, 1.0, 1.0, 1.0, 1.0, 1.0, 1.0, 1.0, 1.0, 1.0, 1.0, 1.0, 1.0, 1.0, 1.0, 1.0, 1.0, 1.0, 1.0, 1.0, 1.0, 1.0, 1.0, 1.0, 1.0, 1.0, 1.0, 1.0, 1.0, 1.0, 1.0, 1.0, 1.0, 1.0, 1.0, 1.0, 1.0, 1.0, 1.0, 1.0, 1.0, 1.0, 1.0, 1.0, 1.0, 1.0, 1.0, 1.0, 1.0, 1.0, 1.0, 1.0, 1.0, 1.0, 1.0, 1.0, 1.0, 1.0, 1.0, 1.0, 1.0, 1.0, 1.0, 1.0, 1.0, 1.0, 1.0, 1.0, 1.0, 1.0, 1.0, 1.0, 1.0, 1.0, 1.0, 1.0, 1.0, 1.0, 1.0, 1.0, 1.0, 1.0, 1.0, 1.0, 1.0, 1.0, 1.0, 1.0, 1.0, 1.0, 1.0, 1.0, 1.0, 1.0, 1.0, 1.0, 1.0, 1.0, 1.0, 1.0, 1.0, 1.0, 1.0, 1.0, 1.0, 1.0, 1.0, 1.0, 1.0, 1.0, 1.0, 1.0, 1.0, 1.0, 1.0, 1.0, 1.0, 1.0, 1.0, 1.0, 1.0, 1.0, 1.0, 1.0, 1.0, 1.0, 1.0, 1.0, 1.0, 1.0, 1.0, 1.0, 1.0, 1.0, 1.0, 1.0, 1.0, 1.0, 1.0, 1.0, 1.0, 1.0, 1.0, 1.0, 1.0, 1.0, 1.0, 1.0, 1.0, 1.0, 1.0, 1.0, 1.0, 1.0, 1.0, 1.0, 1.0, 1.0, 1.0, 1.0, 1.0, 1.0, 1.0, 1.0, 1.0, 1.0, 1.0, 1.0, 1.0, 1.0, 1.0, 1.0, 1.0, 1.0, 1.0, 1.0, 1.0, 1.0, 1.0, 1.0, 1.0, 1.0, 1.0, 1.0, 1.0, 1.0, 1.0, 1.0, 1.0, 1.0, 1.0, 1.0, 1.0, 1.0, 1.0, 1.0, 1.0, 1.0, 1.0, 1.0, 1.0, 1.0, 1.0, 1.0, 1.0, 1.0, 1.0, 1.0, 1.0, 1.0, 1.0, 1.0, 1.0, 1.0, 1.0, 1.0, 1.0, 1.0, 1.0, 1.0, 1.0, 1.0, 1.0, 1.0, 1.0, 1.0, 1.0, 1.0, 1.0, 1.0, 1.0, 1.0, 1.0, 1.0, 1.0, 1.0, 1.0, 1.0, 1.0, 1.0, 1.0, 1.0, 1.0, 1.0, 1.0, 1.0, 1.0, 1.0, 1.0, 1.0, 1.0, 1.0, 1.0, 1.0, 1.0, 1.0, 1.0, 1.0, 1.0, 1.0, 1.0, 1.0, 1.0, 1.0, 1.0, 1.0, 1.0, 1.0, 1.0, 1.0, 1.0, 1.0, 1.0, 1.0, 1.0, 1.0, 1.0, 1.0, 1.0, 1.0, 1.0, 1.0, 1.0, 1.0, 1.0, 1.0, 1.0, 1.0, 1.0, 1.0, 1.0, 1.0, 1.0, 1.0, 1.0, 1.0, 1.0, 1.0, 1.0, 1.0, 1.0, 1.0, 1.0, 1.0, 1.0, 1.0, 1.0, 1.0, 1.0, 1.0, 1.0, 1.0, 1.0, 1.0, 1.0, 1.0, 1.0, 1.0, 1.0, 1.0, 1.0, 1.0, 1.0, 1.0, 1.0, 1.0, 1.0, 1.0, 1.0, 1.0, 1.0, 1.0, 1.0, 1.0, 1.0, 1.0, 1.0, 1.0, 1.0, 1.0, 1.0, 1.0, 1.0, 1.0, 1.0, 1.0, 1.0, 1.0, 1.0, 1.0, 1.0, 1.0, 1.0, 1.0, 1.0, 1.0, 1.0, 1.0, 1.0, 1.0, 1.0, 1.0, 1.0, 1.0, 1.0, 1.0, 1.0, 1.0, 1.0, 1.0, 1.0, 1.0, 1.0, 1.0, 1.0, 1.0, 1.0, 1.0, 1.0, 1.0, 1.0, 1.0, 1.0, 1.0, 1.0, 1.0, 1.0, 1.0, 1.0, 1.0, 1.0, 1.0, 1.0, 1.0, 1.0, 1.0, 1.0, 1.0, 1.0, 1.0, 1.0, 1.0, 1.0, 1.0, 1.0, 1.0, 1.0, 1.0, 1.0, 1.0, 1.0, 1.0, 1.0, 1.0, 1.0, 1.0, 1.0, 1.0, 1.0, 1.0, 1.0, 1.0, 1.0, 1.0, 1.0, 1.0, 1.0, 1.0, 1.0, 1.0, 1.0, 1.0, 1.0, 1.0, 1.0, 1.0, 1.0, 1.0, 1.0, 1.0, 1.0, 1.0, 1.0, 1.0, 1.0, 1.0, 1.0, 1.0, 1.0, 1.0, 1.0, 1.0, 1.0, 1.0, 1.0, 1.0, 1.0, 1.0, 1.0, 1.0, 1.0, 1.0, 1.0, 1.0, 1.0, 1.0, 1.0, 1.0, 1.0, 1.0, 1.0, 1.0, 1.0, 1.0, 1.0, 1.0, 1.0, 1.0, 1.0, 1.0, 1.0, 1.0, 1.0, 1.0, 1.0, 1.0, 1.0, 1.0, 1.0, 1.0, 1.0, 1.0, 1.0, 1.0, 1.0, 1.0, 1.0, 1.0, 1.0, 1.0, 1.0, 1.0, 1.0, 1.0, 1.0, 1.0, 1.0, 1.0, 1.0, 1.0, 1.0, 1.0, 1.0, 1.0, 1.0, 1.0, 1.0, 1.0, 1.0, 1.0, 1.0, 1.0, 1.0, 1.0, 1.0, 1.0, 1.0, 1.0, 1.0, 1.0, 1.0, 1.0, 1.0, 1.0, 1.0, 1.0, 1.0, 1.0, 1.0, 1.0, 1.0, 1.0, 1.0, 1.0, 1.0, 1.0, 1.0, 1.0, 1.0, 1.0, 1.0, 1.0, 1.0, 1.0, 1.0, 1.0, 1.0, 1.0, 1.0, 1.0, 1.0, 1.0, 1.0, 1.0, 1.0, 1.0, 1.0, 1.0, 1.0, 1.0, 1.0, 1.0, 1.0, 1.0, 1.0, 1.0, 1.0, 1.0, 1.0, 1.0, 1.0, 1.0, 1.0, 1.0, 1.0, 1.0, 1.0, 1.0, 1.0, 1.0, 1.0, 1.0, 1.0, 1.0, 1.0, 1.0, 1.0, 1.0, 1.0, 1.0, 1.0, 1.0, 1.0, 1.0, 1.0, 1.0, 1.0, 1.0, 1.0, 1.0, 1.0, 1.0, 1.0, 1.0, 1.0, 1.0, 1.0, 1.0, 1.0, 1.0, 1.0, 1.0, 1.0, 1.0, 1.0, 1.0, 1.0, 1.0, 1.0, 1.0, 1.0, 1.0, 1.0, 1.0, 1.0, 1.0, 1.0, 1.0, 1.0, 1.0, 1.0, 1.0, 1.0, 1.0, 1.0, 1.0, 1.0, 1.0, 1.0, 1.0, 1.0, 1.0, 1.0, 1.0, 1.0, 1.0, 1.0, 1.0, 1.0, 1.0, 1.0, 1.0, 1.0, 1.0, 1.0, 1.0, 1.0, 1.0, 1.0, 1.0, 1.0, 1.0, 1.0, 1.0, 1.0, 1.0, 1.0, 1.0, 1.0, 1.0, 1.0, 1.0, 1.0, 1.0, 1.0, 1.0, 1.0, 1.0, 1.0, 1.0, 1.0, 1.0, 1.0, 1.0, 1.0, 1.0, 1.0, 1.0, 1.0, 1.0, 1.0, 1.0, 1.0, 1.0, 1.0, 1.0, 1.0, 1.0, 1.0, 1.0, 1.0, 1.0, 1.0, 1.0, 1.0, 1.0, 1.0, 1.0, 1.0, 1.0, 1.0, 1.0, 1.0, 1.0, 1.0, 1.0, 1.0, 1.0, 1.0, 1.0, 1.0, 1.0, 1.0, 1.0, 1.0, 1.0, 1.0, 1.0, 1.0, 1.0, 1.0, 1.0, 1.0, 1.0, 1.0, 1.0, 1.0, 1.0, 1.0, 1.0, 1.0, 1.0, 1.0, 1.0, 1.0, 1.0, 1.0, 1.0, 1.0, 1.0, 1.0, 1.0, 1.0, 1.0, 1.0, 1.0, 1.0, 1.0, 1.0, 1.0, 1.0, 1.0, 1.0, 1.0, 1.0, 1.0, 1.0, 1.0, 1.0, 1.0, 1.0, 1.0, 1.0, 1.0, 1.0, 1.0, 1.0, 1.0, 1.0, 1.0, 1.0, 1.0, 1.0, 1.0, 1.0, 1.0, 1.0, 1.0, 1.0, 1.0, 1.0, 1.0, 1.0, 1.0, 1.0, 1.0, 1.0, 1.0, 1.0, 1.0, 1.0, 1.0, 1.0, 1.0, 1.0, 1.0, 1.0, 1.0, 1.0, 1.0, 1.0, 1.0, 1.0, 1.0, 1.0, 1.0, 1.0, 1.0, 1.0, 1.0, 1.0, 1.0, 1.0, 1.0, 1.0, 1.0, 1.0, 1.0, 1.0, 1.0, 1.0, 1.0, 1.0, 1.0, 1.0, 1.0, 1.0, 1.0, 1.0, 1.0, 1.0, 1.0, 1.0, 1.0, 1.0, 1.0, 1.0, 1.0, 1.0, 1.0, 1.0, 1.0, 1.0, 1.0, 1.0, 1.0, 1.0, 1.0, 1.0, 1.0, 1.0, 1.0, 1.0, 1.0, 1.0, 1.0, 1.0, 1.0, 1.0, 1.0, 1.0, 1.0, 1.0, 1.0, 1.0, 1.0, 1.0, 1.0, 1.0, 1.0, 1.0, 1.0, 1.0, 1.0, 1.0, 1.0, 1.0, 1.0, 1.0, 1.0, 1.0, 1.0, 1.0, 1.0, 1.0, 1.0, 1.0, 1.0, 1.0, 1.0, 1.0, 1.0, 1.0, 1.0, 1.0, 1.0, 1.0, 1.0, 1.0, 1.0, 1.0, 1.0, 1.0, 1.0, 1.0, 1.0, 1.0, 1.0, 1.0, 1.0, 1.0, 1.0, 1.0, 1.0, 1.0, 1.0, 1.0, 1.0, 1.0, 1.0, 1.0, 1.0, 1.0, 1.0, 1.0, 1.0, 1.0, 1.0, 1.0, 1.0, 1.0, 1.0, 1.0, 1.0, 1.0, 1.0, 1.0, 1.0, 1.0, 1.0, 1.0, 1.0, 1.0, 1.0, 1.0, 1.0, 1.0, 1.0, 1.0, 1.0, 1.0, 1.0, 1.0, 1.0, 1.0, 1.0, 1.0, 1.0, 1.0, 1.0, 1.0, 1.0, 1.0, 1.0, 1.0, 1.0, 1.0, 1.0, 1.0, 1.0, 1.0, 1.0, 1.0, 1.0, 1.0, 1.0, 1.0, 1.0, 1.0, 1.0, 1.0, 1.0, 1.0, 1.0, 1.0, 1.0, 1.0, 1.0, 1.0, 1.0, 1.0, 1.0, 1.0, 1.0, 1.0, 1.0, 1.0, 1.0, 1.0, 1.0, 1.0, 1.0, 1.0, 1.0, 1.0, 1.0, 1.0, 1.0, 1.0, 1.0, 1.0, 1.0, 1.0, 1.0, 1.0, 1.0, 1.0, 1.0, 1.0, 1.0, 1.0, 1.0, 1.0, 1.0, 1.0, 1.0, 1.0, 1.0, 1.0, 1.0, 1.0, 1.0, 1.0, 1.0, 1.0, 1.0, 1.0, 1.0, 1.0, 1.0, 1.0, 1.0, 1.0, 1.0, 1.0, 1.0, 1.0, 1.0, 1.0, 1.0, 1.0, 1.0, 1.0, 1.0, 1.0, 1.0, 1.0, 1.0, 1.0, 1.0, 1.0, 1.0, 1.0, 1.0, 1.0, 1.0, 1.0, 1.0, 1.0, 1.0, 1.0, 1.0, 1.0, 1.0, 1.0, 1.0, 1.0, 1.0, 1.0, 1.0, 1.0, 1.0, 1.0, 1.0, 1.0, 1.0, 1.0, 1.0, 1.0, 1.0, 1.0, 1.0, 1.0, 1.0, 1.0, 1.0, 1.0, 1.0, 1.0, 1.0, 1.0, 1.0, 1.0, 1.0, 1.0, 1.0, 1.0, 1.0, 1.0, 1.0, 1.0, 1.0, 1.0, 1.0, 1.0, 1.0, 1.0, 1.0, 1.0, 1.0, 1.0, 1.0, 1.0, 1.0, 1.0, 1.0, 1.0, 1.0, 1.0, 1.0, 1.0, 1.0, 1.0, 1.0, 1.0, 1.0, 1.0, 1.0, 1.0, 1.0, 1.0, 1.0, 1.0, 1.0, 1.0, 1.0, 1.0, 1.0, 1.0, 1.0, 1.0, 1.0, 1.0, 1.0, 1.0, 1.0, 1.0, 1.0, 1.0, 1.0, 1.0, 1.0, 1.0, 1.0, 1.0, 1.0, 1.0, 1.0, 1.0, 1.0, 1.0, 1.0, 1.0, 1.0, 1.0, 1.0, 1.0, 1.0, 1.0, 1.0, 1.0, 1.0, 1.0, 1.0, 1.0, 1.0, 1.0, 1.0, 1.0, 1.0, 1.0, 1.0, 1.0, 1.0, 1.0, 1.0, 1.0, 1.0, 1.0, 1.0, 1.0, 1.0, 1.0, 1.0, 1.0, 1.0, 1.0, 1.0, 1.0, 1.0, 1.0, 1.0, 1.0, 1.0, 1.0, 1.0, 1.0, 1.0, 1.0, 1.0, 1.0, 1.0, 1.0, 1.0, 1.0, 1.0, 1.0, 1.0, 1.0, 1.0, 1.0, 1.0, 1.0, 1.0, 1.0, 1.0, 1.0, 1.0, 1.0, 1.0, 1.0, 1.0, 1.0, 1.0, 1.0, 1.0, 1.0, 1.0, 1.0, 1.0, 1.0, 1.0, 1.0, 1.0, 1.0, 1.0, 1.0, 1.0, 1.0, 1.0, 1.0, 1.0, 1.0, 1.0, 1.0, 1.0, 1.0, 1.0, 1.0, 1.0, 1.0, 1.0, 1.0, 1.0, 1.0, 1.0, 1.0, 1.0, 1.0, 1.0, 1.0, 1.0, 1.0, 1.0, 1.0, 1.0, 1.0, 1.0, 1.0, 1.0, 1.0, 1.0, 1.0, 1.0, 1.0, 1.0, 1.0, 1.0, 1.0, 1.0, 1.0, 1.0, 1.0, 1.0, 1.0, 1.0, 1.0, 1.0, 1.0, 1.0, 1.0, 1.0, 1.0, 1.0, 1.0, 1.0, 1.0, 1.0, 1.0, 1.0, 1.0, 1.0, 1.0, 1.0, 1.0, 1.0, 1.0, 1.0, 1.0, 1.0, 1.0, 1.0, 1.0, 1.0, 1.0, 1.0, 1.0, 1.0, 1.0, 1.0, 1.0, 1.0, 1.0, 1.0, 1.0, 1.0, 1.0, 1.0, 1.0, 1.0, 1.0, 1.0, 1.0, 1.0, 1.0, 1.0, 1.0, 1.0, 1.0, 1.0, 1.0, 1.0, 1.0, 1.0, 1.0, 1.0, 1.0, 1.0, 1.0, 1.0, 1.0, 1.0, 1.0, 1.0, 1.0, 1.0, 1.0, 1.0, 1.0, 1.0, 1.0, 1.0, 1.0, 1.0, 1.0, 1.0, 1.0, 1.0, 1.0, 1.0, 1.0, 1.0, 1.0, 1.0, 1.0, 1.0, 1.0, 1.0, 1.0, 1.0, 1.0, 1.0, 1.0, 1.0, 1.0, 1.0, 1.0, 1.0, 1.0, 1.0, 1.0, 1.0, 1.0, 1.0, 1.0, 1.0, 1.0, 1.0, 1.0, 1.0, 1.0, 1.0, 1.0, 1.0, 1.0, 1.0, 1.0, 1.0, 1.0, 1.0, 1.0, 1.0, 1.0, 1.0, 1.0, 1.0, 1.0, 1.0, 1.0, 1.0, 1.0, 1.0, 1.0, 1.0, 1.0, 1.0, 1.0, 1.0, 1.0, 1.0, 1.0, 1.0, 1.0, 1.0, 1.0, 1.0, 1.0, 1.0, 1.0, 1.0, 1.0, 1.0, 1.0, 1.0, 1.0, 1.0, 1.0, 1.0, 1.0, 1.0, 1.0, 1.0, 1.0, 1.0, 1.0, 1.0, 1.0, 1.0, 1.0, 1.0, 1.0, 1.0, 1.0, 1.0, 1.0, 1.0, 1.0, 1.0, 1.0, 1.0, 1.0, 1.0, 1.0, 1.0, 1.0, 1.0, 1.0, 1.0, 1.0, 1.0, 1.0, 1.0, 1.0, 1.0, 1.0, 1.0, 1.0, 1.0, 1.0, 1.0, 1.0, 1.0, 1.0, 1.0, 1.0, 1.0, 1.0, 1.0, 1.0, 1.0, 1.0, 1.0, 1.0, 1.0, 1.0, 1.0, 1.0, 1.0, 1.0, 1.0, 1.0, 1.0, 1.0, 1.0, 1.0, 1.0, 1.0, 1.0, 1.0, 1.0, 1.0, 1.0, 1.0, 1.0, 1.0, 1.0, 1.0, 1.0, 1.0, 1.0, 1.0, 1.0, 1.0, 1.0, 1.0, 1.0, 1.0, 1.0, 1.0, 1.0, 1.0, 1.0, 1.0, 1.0, 1.0, 1.0, 1.0, 1.0, 1.0, 1.0, 1.0, 1.0, 1.0, 1.0, 1.0, 1.0, 1.0, 1.0, 1.0, 1.0, 1.0, 1.0, 1.0, 1.0, 1.0, 1.0, 1.0, 1.0, 1.0, 1.0, 1.0, 1.0, 1.0, 1.0, 1.0, 1.0, 1.0, 1.0, 1.0, 1.0, 1.0, 1.0, 1.0, 1.0, 1.0, 1.0, 1.0, 1.0, 1.0, 1.0, 1.0, 1.0, 1.0, 1.0, 1.0, 1.0, 1.0, 1.0, 1.0, 1.0, 1.0, 1.0, 1.0, 1.0, 1.0, 1.0, 1.0, 1.0, 1.0, 1.0, 1.0, 1.0, 1.0, 1.0, 1.0, 1.0, 1.0, 1.0, 1.0, 1.0, 1.0, 1.0, 1.0, 1.0, 1.0, 1.0, 1.0, 1.0, 1.0, 1.0, 1.0, 1.0, 1.0, 1.0, 1.0, 1.0, 1.0, 1.0, 1.0, 1.0, 1.0, 1.0, 1.0, 1.0, 1.0, 1.0, 1.0, 1.0, 1.0, 1.0, 1.0, 1.0, 1.0, 1.0, 1.0, 1.0, 1.0, 1.0, 1.0, 1.0, 1.0, 1.0, 1.0, 1.0, 1.0, 1.0, 1.0, 1.0, 1.0, 1.0, 1.0, 1.0, 1.0, 1.0, 1.0, 1.0, 1.0, 1.0, 1.0, 1.0, 1.0, 1.0, 1.0, 1.0, 1.0, 1.0, 1.0, 1.0, 1.0, 1.0, 1.0, 1.0, 1.0, 1.0, 1.0, 1.0, 1.0, 1.0, 1.0, 1.0, 1.0, 1.0, 1.0, 1.0, 1.0, 1.0, 1.0, 1.0, 1.0, 1.0, 1.0, 1.0, 1.0, 1.0, 1.0, 1.0, 1.0, 1.0, 1.0, 1.0, 1.0, 1.0, 1.0, 1.0, 1.0, 1.0, 1.0, 1.0, 1.0, 1.0, 1.0, 1.0, 1.0, 1.0, 1.0, 1.0, 1.0, 1.0, 1.0, 1.0, 1.0, 1.0, 1.0, 1.0, 1.0, 1.0, 1.0, 1.0, 1.0, 1.0, 1.0, 1.0, 1.0, 1.0, 1.0, 1.0, 1.0, 1.0, 1.0, 1.0, 1.0, 1.0, 1.0, 1.0, 1.0, 1.0, 1.0, 1.0, 1.0, 1.0, 1.0, 1.0, 1.0, 1.0, 1.0, 1.0, 1.0, 1.0, 1.0, 1.0, 1.0, 1.0, 1.0, 1.0, 1.0, 1.0, 1.0, 1.0, 1.0, 1.0, 1.0, 1.0, 1.0, 1.0, 1.0, 1.0, 1.0, 1.0, 1.0, 1.0, 1.0, 1.0, 1.0, 1.0, 1.0, 1.0, 1.0, 1.0, 1.0, 1.0, 1.0, 1.0, 1.0, 1.0, 1.0, 1.0, 1.0, 1.0, 1.0, 1.0, 1.0, 1.0, 1.0, 1.0, 1.0, 1.0, 1.0, 1.0, 1.0, 1.0, 1.0, 1.0, 1.0, 1.0, 1.0, 1.0, 1.0, 1.0, 1.0, 1.0, 1.0, 1.0, 1.0, 1.0, 1.0, 1.0, 1.0, 1.0, 1.0, 1.0, 1.0, 1.0, 1.0, 1.0, 1.0, 1.0, 1.0, 1.0, 1.0, 1.0, 1.0, 1.0, 1.0, 1.0, 1.0, 1.0, 1.0, 1.0, 1.0, 1.0, 1.0, 1.0, 1.0, 1.0, 1.0, 1.0, 1.0, 1.0, 1.0, 1.0, 1.0, 1.0, 1.0, 1.0, 1.0, 1.0, 1.0, 1.0, 1.0, 1.0, 1.0, 1.0, 1.0, 1.0, 1.0, 1.0, 1.0, 1.0, 1.0, 1.0, 1.0, 1.0, 1.0])
me_plane.update()
me_plane_001 = bpy.data.meshes.new('Plane.001')
me_plane_001.from_pydata([(1001.0, 489.0, 2.135), (23.0, 489.0, 3.0), (23.0, 489.0, -0.8654), (1001.0, 489.0, -0.952), (0.0, 0.0, 0.0), (1024.0, 0.0, 0.0), (0.0, 512.0, 0.0), (1024.0, 512.0, 0.0), (23.0, 489.0, 4.768e-07), (23.0, 0.0, 0.0), (1001.0, 0.0, 0.0), (0.0, 23.0, 0.0), (1024.0, 23.0, 0.0), (1024.0, 489.0, 0.0), (0.0, 489.0, 0.0), (23.0, 512.0, 0.0), (1001.0, 512.0, 0.0), (23.0, 23.0, 3.0), (1001.0, 489.0, 3.0), (23.0, 489.0, 3.0), (0.0, 23.0, 3.0), (0.0, 0.0, 3.0), (1001.0, 0.0, 3.0), (1024.0, 0.0, 3.0), (1024.0, 489.0, 3.0), (1024.0, 512.0, 3.0), (23.0, 512.0, 3.0), (0.0, 512.0, 3.0), (0.0, 489.0, 3.0), (1024.0, 23.0, 3.0), (23.0, 0.0, 3.0), (1001.0, 512.0, 3.0), (1001.0, 23.0, 0.0), (23.0, 23.0, 4.768e-07), (1001.0, 23.0, 3.0), (1001.0, 372.0, 0.0), (1001.0, 489.0, 0.0), (23.0, 337.0, 0.0), (1001.0, 337.0, 0.0), (1001.0, 256.0, 0.0), (1001.0, 221.0, 0.0), (390.0, 454.0, 0.0), (1001.0, 140.0, 0.0), (1001.0, 105.0, 0.0), (390.0, 105.0, 0.0), (390.0, 221.0, 0.0), (390.0, 337.0, 0.0), (23.0, 489.0, 0.0), (390.0, 489.0, 0.0), (23.0, 256.0, 0.0), (1001.0, 372.0, 0.0), (390.0, 372.0, 0.0), (23.0, 454.0, 0.0), (23.0, 372.0, 0.0), (23.0, 372.0, 0.0), (390.0, 489.0, 0.0), (390.0, 140.0, 0.0), (390.0, 256.0, 0.0), (1001.0, 256.0, 0.0), (23.0, 221.0, 0.0), (23.0, 256.0, 0.0), (1001.0, 140.0, 0.0), (390.0, 140.0, 0.0), (23.0, 140.0, 0.0), (23.0, 105.0, 0.0), (23.0, 140.0, 0.0), (1001.0, 23.0, 0.0), (390.0, 23.0, 0.0), (23.0, 23.0, 0.0), (23.0, 105.0, 0.0), (390.0, 105.0, 0.0), (390.0, 140.0, 0.0), (23.0, 337.0, 0.0), (390.0, 337.0, 0.0), (390.0, 221.0, 0.0), (390.0, 256.0, 0.0), (390.0, 372.0, 0.0), (23.0, 221.0, 0.0), (390.0, 454.0, 0.0), (23.0, 454.0, 0.0)], [(1, 2), (0, 3)], [(10, 5, 23, 22), (11, 4, 21, 20), (4, 9, 30, 21), (6, 14, 28, 27), (5, 12, 29, 23), (9, 10, 22, 30), (30, 17, 20, 21), (24, 25, 31, 18), (28, 19, 26, 27), (13, 24, 29, 12), (13, 7, 25, 24), (7, 16, 31, 25), (14, 11, 20, 28), (15, 6, 27, 26), (19, 18, 31, 26), (15, 26, 31, 16), (23, 29, 34, 22), (30, 22, 34, 17), (32, 33, 17, 34), (19, 17, 33, 8), (17, 19, 28, 20), (29, 24, 18, 34), (73, 51, 53, 72), (79, 41, 48, 47), (74, 57, 60, 77), (54, 35, 36, 55, 78, 52), (70, 56, 65, 69), (76, 46, 37, 49, 58, 38, 50), (75, 45, 59, 63, 62, 61, 40, 39), (44, 64, 68, 67, 66, 43, 42, 71)])
me_plane_001.polygons.foreach_set('use_smooth', [True] * 30)
_uv = me_plane_001.uv_layers.new(name='UVMap')
_uv.uv.foreach_set('vector', [0.0, 0.0, 0.0, 0.0, 0.0, 0.0, 0.0, 0.0, 0.0, 0.0, 0.0, 0.0, 0.0, 0.0, 0.0, 0.0, 0.0, 0.0, 0.0, 0.0, 0.0, 0.0, 0.0, 0.0, 0.0, 0.0, 0.0, 0.0, 0.0, 0.0, 0.0, 0.0, 0.0, 0.0, 0.0, 0.0, 0.0, 0.0, 0.0, 0.0, 0.0, 0.0, 0.0, 0.0, 0.0, 0.0, 0.0, 0.0, 0.0, 0.5001, 0.9998, 0.5001, 0.9998, 0.9998, 0.0, 0.9998, 0.9998, 0.5002, 0.9998, 0.9999, 0.0, 0.9999, 0.0, 0.5002, 0.0, 0.0001499, 0.9998, 0.0001506, 0.9998, 0.4998, 0.0, 0.4999, 0.0, 0.0, 0.0, 0.0, 0.0, 0.0, 0.0, 0.0, 0.0, 0.0, 0.0, 0.0, 0.0, 0.0, 0.0, 0.0, 0.0, 0.0, 0.0, 0.0, 0.0, 0.0, 0.0, 0.0, 0.0, 0.0, 0.0, 0.0, 0.0, 0.0, 0.0, 0.0, 0.0, 0.0, 0.0, 0.0, 0.0, 0.0, 0.0, 0.0, 0.0, 4.0, 0.0, 0.0, 1.0, 0.0, 1.0, 4.0, 0.0, 0.0, 0.0, 0.0, 0.0, 0.0, 0.0, 0.0, 0.9999, 9.999e-05, 0.9999, 0.5, 0.0001008, 0.5, 0.0001008, 9.999e-05, 1.0, 8.345e-07, 1.0, 4.0, 1.612e-05, 4.0, 0.0, 0.0, 0.9454, 0.2657, 0.0, 0.0, 1.0, 0.09767, 0.0, 0.0, 1.0, 1.903, 1.0, 0.09767, 0.0, 0.0, 0.0, 0.0, 1.0, 0.0, 1.0, 2.0, 0.0, 2.0, 4.768e-07, 0.0, 1.615e-05, 2.0, 0.0, 3.159e-06, 1.0, 0.0, 1.0, 2.0, 0.1247, 0.1248, 0.0, 0.1248, 0.0, 0.1248, 0.1247, 0.1248, 0.0, 0.1248, 0.0, 1.214, 0.0, 1.214, 0.0, 0.1248, 0.1247, 0.1248, 0.0, 0.1248, 0.0, 0.1248, 0.1247, 0.1248, 0.0, 0.1248, 0.0, 2.302, 0.0, 2.302, 0.0, 0.1248, 0.0, 1.214, 0.0, 0.1248, 0.1247, 0.1248, 0.0, 0.1248, 0.0, 0.1248, 0.1247, 0.1248, 0.0, 0.1248, 0.1247, 0.1248, 0.1247, 0.1248, 0.1247, 0.1248, 0.1247, 2.302, 0.1247, 2.302, 0.0, 2.302, 0.0, 0.1248, 0.1247, 0.1248, 0.1247, 0.1248, 0.1247, 0.1248, 0.1247, 0.1248, 0.1247, 2.302, 0.1247, 2.302, 0.0, 2.302, 0.1247, 0.1248, 0.1247, 0.1248, 0.1247, 0.1248, 0.1247, 0.1248, 0.1247, 2.302, 0.1247, 2.302, 0.0, 2.302, 0.0, 0.1248])
_ca = me_plane_001.color_attributes.new('Attribute', 'BYTE_COLOR', 'CORNER')
_ca.data.foreach_set('color', [1.0, 1.0, 1.0, 1.0, 1.0, 1.0, 1.0, 1.0, 1.0, 1.0, 1.0, 1.0, 1.0, 1.0, 1.0, 1.0, 1.0, 1.0, 1.0, 1.0, 1.0, 1.0, 1.0, 1.0, 1.0, 1.0, 1.0, 1.0, 1.0, 1.0, 1.0, 1.0, 1.0, 1.0, 1.0, 1.0, 1.0, 1.0, 1.0, 1.0, 1.0, 1.0, 1.0, 1.0, 1.0, 1.0, 1.0, 1.0, 1.0, 1.0, 1.0, 1.0, 1.0, 1.0, 1.0, 1.0, 1.0, 1.0, 1.0, 1.0, 1.0, 1.0, 1.0, 1.0, 1.0, 1.0, 1.0, 1.0, 1.0, 1.0, 1.0, 1.0, 1.0, 1.0, 1.0, 1.0, 1.0, 1.0, 1.0, 1.0, 1.0, 1.0, 1.0, 1.0, 1.0, 1.0, 1.0, 1.0, 1.0, 1.0, 1.0, 1.0, 1.0, 1.0, 1.0, 1.0, 1.0, 1.0, 1.0, 1.0, 1.0, 1.0, 1.0, 1.0, 1.0, 1.0, 1.0, 1.0, 1.0, 1.0, 1.0, 1.0, 1.0, 1.0, 1.0, 1.0, 1.0, 1.0, 1.0, 1.0, 1.0, 1.0, 1.0, 1.0, 1.0, 1.0, 1.0, 1.0, 1.0, 1.0, 1.0, 1.0, 1.0, 1.0, 1.0, 1.0, 1.0, 1.0, 1.0, 1.0, 1.0, 1.0, 1.0, 1.0, 1.0, 1.0, 1.0, 1.0, 1.0, 1.0, 1.0, 1.0, 1.0, 1.0, 1.0, 1.0, 1.0, 1.0, 1.0, 1.0, 1.0, 1.0, 1.0, 1.0, 1.0, 1.0, 1.0, 1.0, 1.0, 1.0, 1.0, 1.0, 1.0, 1.0, 1.0, 1.0, 1.0, 1.0, 1.0, 1.0, 1.0, 1.0, 1.0, 1.0, 1.0, 1.0, 1.0, 1.0, 1.0, 1.0, 1.0, 1.0, 1.0, 1.0, 1.0, 1.0, 1.0, 1.0, 1.0, 1.0, 1.0, 1.0, 1.0, 1.0, 1.0, 1.0, 1.0, 1.0, 1.0, 1.0, 1.0, 1.0, 1.0, 1.0, 1.0, 1.0, 1.0, 1.0, 1.0, 1.0, 1.0, 1.0, 1.0, 1.0, 1.0, 1.0, 1.0, 1.0, 1.0, 1.0, 1.0, 1.0, 1.0, 1.0, 1.0, 1.0, 1.0, 1.0, 1.0, 1.0, 1.0, 1.0, 1.0, 1.0, 1.0, 1.0, 1.0, 1.0, 1.0, 1.0, 1.0, 1.0, 1.0, 1.0, 1.0, 1.0, 1.0, 1.0, 1.0, 1.0, 1.0, 1.0, 1.0, 1.0, 1.0, 1.0, 1.0, 1.0, 1.0, 1.0, 1.0, 1.0, 1.0, 1.0, 1.0, 1.0, 1.0, 1.0, 1.0, 1.0, 1.0, 1.0, 1.0, 1.0, 1.0, 1.0, 1.0, 1.0, 1.0, 1.0, 1.0, 1.0, 1.0, 1.0, 1.0, 1.0, 1.0, 1.0, 1.0, 1.0, 1.0, 1.0, 1.0, 1.0, 1.0, 1.0, 1.0, 1.0, 1.0, 1.0, 1.0, 1.0, 1.0, 1.0, 1.0, 1.0, 1.0, 1.0, 1.0, 1.0, 1.0, 1.0, 1.0, 1.0, 1.0, 1.0, 1.0, 1.0, 1.0, 1.0, 1.0, 1.0, 1.0, 1.0, 1.0, 1.0, 1.0, 1.0, 1.0, 1.0, 1.0, 1.0, 1.0, 1.0, 1.0, 1.0, 1.0, 1.0, 1.0, 1.0, 1.0, 1.0, 1.0, 1.0, 1.0, 1.0, 1.0, 1.0, 1.0, 1.0, 1.0, 1.0, 1.0, 1.0, 1.0, 1.0, 1.0, 1.0, 1.0, 1.0, 1.0, 1.0, 1.0, 1.0, 1.0, 1.0, 1.0, 1.0, 1.0, 1.0, 1.0, 1.0, 1.0, 1.0, 1.0, 1.0, 1.0, 1.0, 1.0, 1.0, 1.0, 1.0, 1.0, 1.0, 1.0, 1.0, 1.0, 1.0, 1.0, 1.0, 1.0, 1.0, 1.0, 1.0, 1.0, 1.0, 1.0, 1.0, 1.0, 1.0, 1.0, 1.0, 1.0, 1.0, 1.0, 1.0, 1.0, 1.0, 1.0, 1.0, 1.0, 1.0, 1.0, 1.0, 1.0, 1.0, 1.0, 1.0, 1.0, 1.0, 1.0, 1.0, 1.0, 1.0, 1.0, 1.0, 1.0, 1.0, 1.0, 1.0, 1.0, 1.0, 1.0, 1.0, 1.0, 1.0, 1.0, 1.0, 1.0, 1.0, 1.0, 1.0, 1.0, 1.0, 1.0, 1.0, 1.0, 1.0, 1.0, 1.0, 1.0, 1.0, 1.0, 1.0, 1.0, 1.0, 1.0, 1.0, 1.0, 1.0, 1.0, 1.0, 1.0, 1.0, 1.0, 1.0, 1.0, 1.0, 1.0, 1.0, 1.0, 1.0, 1.0, 1.0, 1.0, 1.0, 1.0, 1.0, 1.0, 1.0, 1.0, 1.0, 1.0, 1.0, 1.0, 1.0, 1.0, 1.0, 1.0, 1.0, 1.0, 1.0, 1.0, 1.0, 1.0, 1.0, 1.0, 1.0, 1.0, 1.0, 1.0, 1.0, 1.0, 1.0, 1.0, 1.0, 1.0, 1.0, 1.0, 1.0, 1.0, 1.0, 1.0, 1.0, 1.0, 1.0, 1.0, 1.0, 1.0, 1.0, 1.0, 1.0])
me_plane_001.update()

# ---- objects
ob_plane = bpy.data.objects.new('Plane', me_plane)
ob_empty = bpy.data.objects.new('Empty', None)
ob_plane_001 = bpy.data.objects.new('Plane.001', me_plane_001)

# ---- transforms, parenting, visibility, modifiers, constraints
ob_plane.location = (0.0, 0.0, 0.0)
_m = ob_plane.modifiers.new('EdgeSplit', 'EDGE_SPLIT')
_m.split_angle = 1.524
_m.use_edge_sharp = False
ob_empty.location = (256.0, 256.0, 0.0)
ob_empty.scale = (102.3, 108.4, 108.4)
ob_empty.empty_display_type = 'IMAGE'
ob_empty.empty_display_size = 5.0
ob_plane_001.location = (0.0, 0.0, 0.0)
_m = ob_plane_001.modifiers.new('EdgeSplit', 'EDGE_SPLIT')
_m.split_angle = 1.524
_m.use_edge_sharp = False

# ---- collection membership
col_collection.objects.link(ob_plane)
col_collection.objects.link(ob_empty)
col_collection_2.objects.link(ob_plane_001)
def _layer_coll(name, lc=None):
    lc = lc or bpy.context.view_layer.layer_collection
    for c in lc.children:
        if c.name == name: return c
        r = _layer_coll(name, c)
        if r: return r
_layer_coll('Collection 2').exclude = True

# ---- scene / render settings (as saved in the file)
scene.frame_start = 1; scene.frame_end = 250; scene.frame_set(0)
scene.render.engine = 'BLENDER_EEVEE_NEXT'
scene.cycles.sampling_pattern = 'TABULATED_SOBOL'
scene.view_settings.view_transform = 'Filmic'
bpy.context.view_layer.update()

# ---- added for rendering (the .blend has no active camera and no usable light): camera, sun
cam_auto = bpy.data.cameras.new('AutoCamera')
cam_auto.lens = 50.0
cam_auto.sensor_width = 36.0
cam_auto.clip_end = 18590.0
ob_auto_camera = bpy.data.objects.new('AutoCamera', cam_auto)
scene.collection.objects.link(ob_auto_camera)
ob_auto_camera.location = (1571.27, -1015.12, 848.412)
ob_auto_camera.rotation_euler = (1.09748, -7.21219e-08, 0.694738)
scene.camera = ob_auto_camera
light_auto_sun = bpy.data.lights.new('AutoSun', 'SUN')
light_auto_sun.energy = 3.0
light_auto_sun.angle = 0.0523599
ob_auto_sun = bpy.data.objects.new('AutoSun', light_auto_sun)
scene.collection.objects.link(ob_auto_sun)
ob_auto_sun.rotation_euler = (0.872665, 0.174533, 0.523599)
bpy.context.view_layer.update()
